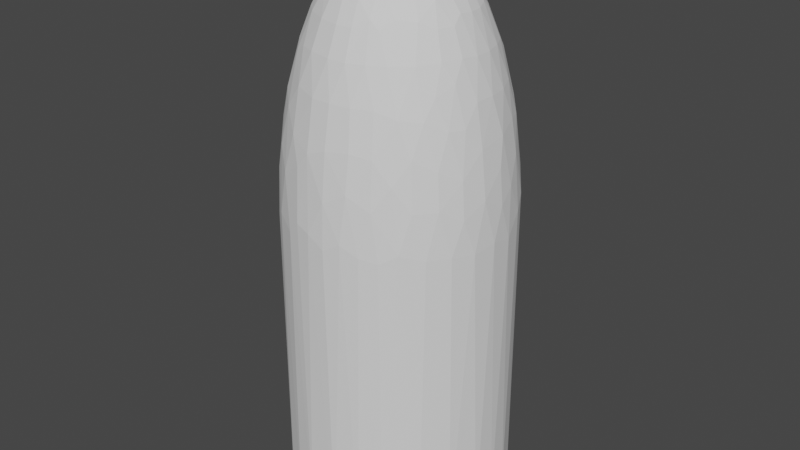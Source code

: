 # Source: rifle-bullet-head.blend  (saved by Blender 2.91.10; exported with 4.5.12 LTS)
import bpy
from mathutils import Matrix  # noqa: F401  (used for matrix-valued properties, if any)

bpy.ops.wm.read_factory_settings(use_empty=True)
scene = bpy.context.scene
scene.name = 'Scene'

# ---- collections
col_collection = bpy.data.collections.new('Collection'); scene.collection.children.link(col_collection)

# ---- world
world_world = bpy.data.worlds.new('World'); scene.world = world_world
world_world.use_nodes = True; world_world.node_tree.nodes.clear()
_N = world_world.node_tree.nodes; _L = world_world.node_tree.links
n0 = _N.new('ShaderNodeOutputWorld'); n0.name = 'World Output'; n0.location = (300, 300)
n1 = _N.new('ShaderNodeBackground'); n1.name = 'Background'; n1.location = (10, 300)
n1.inputs[0].default_value = (0.05088, 0.05088, 0.05088, 1.0)
_L.new(n1.outputs[0], n0.inputs[0])
n0.is_active_output = True
world_world.color = (0.05088, 0.05088, 0.05088)
world_world.use_sun_shadow = False
world_world.sun_shadow_jitter_overblur = 0.0

# ---- meshes
me_rifle_bullet_head = bpy.data.meshes.new('Rifle-Bullet-Head')
me_rifle_bullet_head.from_pydata([(3.654, 1.627, -1.424), (3.804, 1.236, -1.424), (3.79, 1.232, -2.381), (3.331, 2.204, -1.424), (3.464, 2.0, -1.424), (3.451, 1.993, -2.381), (2.979, 2.669, -1.424), (3.236, 2.351, -1.424), (3.224, 2.343, -2.381), (2.676, 2.973, -1.424), (2.972, 2.677, -1.424), (2.962, 2.667, -2.381), (2.082, 3.411, -1.424), (2.351, 3.236, -1.424), (2.342, 3.224, -2.381), (1.627, 3.654, -1.424), (2.0, 3.464, -1.424), (1.993, 3.451, -2.381), (1.01, 3.865, -1.424), (1.236, 3.804, -1.424), (1.231, 3.79, -2.381), (0.4372, 3.975, -1.424), (0.8316, 3.913, -1.424), (0.8285, 3.898, -2.381), (-8.579e-05, 4.0, -1.424), (0.418, 3.978, -1.424), (0.4165, 3.964, -2.381), (-0.1244, 0.2153, -11.41), (-0.01312, 0.0293, -11.42), (-0.0161, 0.02778, -11.42), (-8.579e-05, 3.625e-05, -11.42), (0.2152, -0.1242, -11.41), (0.02583, -0.01879, -11.42), (0.02766, -0.01599, -11.42), (0.4396, -0.1957, -11.36), (0.227, -0.1011, -11.41), (0.02918, -0.01299, -11.42), (-0.283, 0.3894, -11.36), (-0.1462, 0.2011, -11.41), (-0.01892, 0.02595, -11.42), (0.6813, -0.2214, -11.28), (0.4576, -0.1487, -11.36), (0.2363, -0.07678, -11.41), (0.03038, -0.009867, -11.42), (-0.4795, 0.5325, -11.28), (-0.3221, 0.3577, -11.36), (-0.1664, 0.1848, -11.41), (-0.02152, 0.02385, -11.42), (0.9333, -0.1984, -11.16), (0.7007, -0.1489, -11.28), (0.4707, -0.1, -11.36), (0.2431, -0.05165, -11.41), (0.03125, -0.006624, -11.42), (-0.7092, 0.6385, -11.16), (-0.5325, 0.4795, -11.28), (-0.3577, 0.3221, -11.36), (-0.1848, 0.1664, -11.41), (-0.02389, 0.02147, -11.42), (1.187, -0.1248, -11.01), (0.9489, -0.0997, -11.16), (0.7125, -0.07485, -11.28), (0.4785, -0.05027, -11.36), (0.2471, -0.02595, -11.41), (0.03178, -0.003313, -11.42), (-0.9661, 0.7019, -11.01), (-0.772, 0.5609, -11.16), (-0.5797, 0.4212, -11.28), (-0.3894, 0.2829, -11.36), (-0.2012, 0.1461, -11.41), (-0.026, 0.01887, -11.42), (1.433, 3.625e-05, -10.82), (1.194, 3.625e-05, -11.01), (0.9541, 3.625e-05, -11.16), (0.7164, 3.625e-05, -11.28), (0.4812, 3.625e-05, -11.36), (0.2485, 3.625e-05, -11.41), (0.03195, 3.625e-05, -11.42), (-1.241, 0.7166, -10.82), (-1.034, 0.597, -11.01), (-0.8264, 0.4771, -11.16), (-0.6206, 0.3583, -11.28), (-0.4169, 0.2407, -11.36), (-0.2154, 0.1243, -11.41), (-0.02783, 0.01606, -11.42), (1.473, 0.1548, -10.77), (1.425, 0.1498, -10.82), (1.187, 0.1248, -11.01), (0.9489, 0.09978, -11.16), (0.7125, 0.07493, -11.28), (0.4785, 0.05034, -11.36), (0.2471, 0.02602, -11.41), (0.03178, 0.003386, -11.42), (-1.353, 0.6023, -10.77), (-1.309, 0.583, -10.82), (-1.091, 0.4857, -11.01), (-0.8718, 0.3881, -11.16), (-0.6546, 0.2914, -11.28), (-0.4397, 0.1958, -11.36), (-0.2272, 0.1011, -11.41), (-0.02935, 0.01307, -11.42), (1.684, 0.3581, -10.53), (1.448, 0.3079, -10.77), (1.402, 0.298, -10.82), (1.168, 0.2483, -11.01), (0.9333, 0.1984, -11.16), (0.7007, 0.149, -11.28), (0.4707, 0.1001, -11.36), (0.2431, 0.05172, -11.41), (0.03125, 0.006697, -11.42), (-1.638, 0.5322, -10.53), (-1.408, 0.4576, -10.77), (-1.363, 0.4429, -10.82), (-1.136, 0.369, -11.01), (-0.9076, 0.2949, -11.16), (-0.6815, 0.2214, -11.28), (-0.4578, 0.1488, -11.36), (-0.2365, 0.07685, -11.41), (-0.03056, 0.009939, -11.42), (1.866, 0.6063, -10.24), (1.638, 0.5322, -10.53), (1.408, 0.4576, -10.77), (1.363, 0.4429, -10.82), (1.135, 0.369, -11.01), (0.9074, 0.2949, -11.16), (0.6813, 0.2214, -11.28), (0.4576, 0.1488, -11.36), (0.2363, 0.07685, -11.41), (0.03038, 0.009939, -11.42), (-1.919, 0.4079, -10.24), (-1.684, 0.3581, -10.53), (-1.448, 0.3079, -10.77), (-1.402, 0.298, -10.82), (-1.168, 0.2483, -11.01), (-0.9334, 0.1984, -11.16), (-0.7009, 0.149, -11.28), (-0.4708, 0.1001, -11.36), (-0.2432, 0.05172, -11.41), (-0.03142, 0.006697, -11.42), (2.008, 0.8941, -9.909), (1.792, 0.798, -10.24), (1.573, 0.7005, -10.53), (1.353, 0.6023, -10.77), (1.309, 0.583, -10.82), (1.091, 0.4857, -11.01), (0.8716, 0.3881, -11.16), (0.6544, 0.2914, -11.28), (0.4396, 0.1958, -11.36), (0.227, 0.1011, -11.41), (0.02918, 0.01307, -11.42), (-2.186, 0.2298, -9.909), (-1.951, 0.2051, -10.24), (-1.713, 0.18, -10.53), (-1.473, 0.1548, -10.77), (-1.425, 0.1498, -10.82), (-1.188, 0.1248, -11.01), (-0.9491, 0.09978, -11.16), (-0.7126, 0.07493, -11.28), (-0.4787, 0.05034, -11.36), (-0.2473, 0.02602, -11.41), (-0.03195, 0.003386, -11.42), (2.104, 1.215, -9.527), (1.904, 1.099, -9.909), (1.699, 0.9809, -10.24), (1.491, 0.8611, -10.53), (1.282, 0.7404, -10.77), (1.241, 0.7166, -10.82), (1.034, 0.597, -11.01), (0.8263, 0.4771, -11.16), (0.6204, 0.3583, -11.28), (0.4167, 0.2407, -11.36), (0.2152, 0.1243, -11.41), (0.02766, 0.01606, -11.42), (-2.429, 3.625e-05, -9.527), (-2.198, 3.625e-05, -9.909), (-1.962, 3.625e-05, -10.24), (-1.722, 3.625e-05, -10.53), (-1.481, 3.625e-05, -10.77), (-1.433, 3.625e-05, -10.82), (-1.194, 3.625e-05, -11.01), (-0.9543, 3.625e-05, -11.16), (-0.7166, 3.625e-05, -11.28), (-0.4813, 3.625e-05, -11.36), (-0.2487, 3.625e-05, -11.41), (-0.03212, 3.625e-05, -11.42), (2.145, 1.559, -9.096), (1.965, 1.428, -9.527), (1.778, 1.292, -9.909), (1.587, 1.153, -10.24), (1.393, 1.012, -10.53), (1.198, 0.8704, -10.77), (1.159, 0.8424, -10.82), (0.9659, 0.7019, -11.01), (0.7719, 0.5609, -11.16), (0.5796, 0.4212, -11.28), (0.3893, 0.2829, -11.36), (0.201, 0.1461, -11.41), (0.02583, 0.01887, -11.42), (-2.638, -0.2772, -9.096), (-2.416, -0.2539, -9.527), (-2.186, -0.2297, -9.909), (-1.951, -0.205, -10.24), (-1.713, -0.18, -10.53), (-1.473, -0.1547, -10.77), (-1.425, -0.1498, -10.82), (-1.188, -0.1248, -11.01), (-0.9491, -0.0997, -11.16), (-0.7126, -0.07485, -11.28), (-0.4787, -0.05027, -11.36), (-0.2473, -0.02595, -11.41), (-0.03195, -0.003313, -11.42), (2.067, 1.862, -8.811), (1.971, 1.775, -9.096), (1.805, 1.625, -9.527), (1.633, 1.471, -9.909), (1.458, 1.313, -10.24), (1.28, 1.152, -10.53), (1.1, 0.9908, -10.77), (1.065, 0.959, -10.82), (0.8872, 0.799, -11.01), (0.709, 0.6385, -11.16), (0.5324, 0.4795, -11.28), (0.3576, 0.3221, -11.36), (0.1846, 0.1664, -11.41), (0.02372, 0.02147, -11.42), (-2.721, -0.5784, -8.811), (-2.594, -0.5514, -9.096), (-2.376, -0.505, -9.527), (-2.15, -0.457, -9.909), (-1.919, -0.4078, -10.24), (-1.684, -0.358, -10.53), (-1.448, -0.3078, -10.77), (-1.402, -0.2979, -10.82), (-1.168, -0.2482, -11.01), (-0.9334, -0.1984, -11.16), (-0.7009, -0.1489, -11.28), (-0.4708, -0.1, -11.36), (-0.2432, -0.05165, -11.41), (-0.03142, -0.006624, -11.42), (2.0, 2.221, -8.297), (1.862, 2.068, -8.811), (1.774, 1.971, -9.096), (1.625, 1.805, -9.527), (1.471, 1.634, -9.909), (1.313, 1.458, -10.24), (1.152, 1.28, -10.53), (0.9907, 1.1, -10.77), (0.9589, 1.065, -10.82), (0.7989, 0.8874, -11.01), (0.6384, 0.7091, -11.16), (0.4793, 0.5325, -11.28), (0.3219, 0.3577, -11.36), (0.1662, 0.1848, -11.41), (0.02135, 0.02385, -11.42), (-2.843, -0.9236, -8.297), (-2.646, -0.8597, -8.811), (-2.522, -0.8195, -9.096), (-2.31, -0.7506, -9.527), (-2.091, -0.6792, -9.909), (-1.866, -0.6062, -10.24), (-1.638, -0.5321, -10.53), (-1.408, -0.4575, -10.77), (-1.363, -0.4428, -10.82), (-1.136, -0.3689, -11.01), (-0.9076, -0.2948, -11.16), (-0.6815, -0.2214, -11.28), (-0.4578, -0.1487, -11.36), (-0.2365, -0.07678, -11.41), (-0.03056, -0.009867, -11.42), (1.87, 2.574, -7.733), (1.757, 2.418, -8.297), (1.635, 2.251, -8.811), (1.559, 2.146, -9.096), (1.428, 1.965, -9.527), (1.292, 1.778, -9.909), (1.153, 1.587, -10.24), (1.012, 1.393, -10.53), (0.8703, 1.198, -10.77), (0.8423, 1.159, -10.82), (0.7017, 0.966, -11.01), (0.5608, 0.772, -11.16), (0.421, 0.5797, -11.28), (0.2828, 0.3894, -11.36), (0.146, 0.2011, -11.41), (0.01875, 0.02595, -11.42), (-2.907, -1.294, -7.733), (-2.731, -1.216, -8.297), (-2.542, -1.132, -8.811), (-2.423, -1.079, -9.096), (-2.219, -0.9879, -9.527), (-2.008, -0.894, -9.909), (-1.792, -0.7979, -10.24), (-1.573, -0.7004, -10.53), (-1.353, -0.6022, -10.77), (-1.309, -0.5829, -10.82), (-1.091, -0.4856, -11.01), (-0.8718, -0.3881, -11.16), (-0.6546, -0.2914, -11.28), (-0.4397, -0.1957, -11.36), (-0.2272, -0.1011, -11.41), (-0.02935, -0.01299, -11.42), (1.68, 2.91, -7.117), (1.591, 2.756, -7.733), (1.494, 2.588, -8.297), (1.391, 2.409, -8.811), (1.326, 2.297, -9.096), (1.214, 2.104, -9.527), (1.099, 1.904, -9.909), (0.9808, 1.699, -10.24), (0.8609, 1.491, -10.53), (0.7403, 1.282, -10.77), (0.7165, 1.241, -10.82), (0.5969, 1.034, -11.01), (0.477, 0.8264, -11.16), (0.3582, 0.6205, -11.28), (0.2405, 0.4168, -11.36), (0.1242, 0.2153, -11.41), (0.01593, 0.02778, -11.42), (-2.91, -1.68, -7.117), (-2.756, -1.591, -7.733), (-2.588, -1.494, -8.297), (-2.41, -1.391, -8.811), (-2.297, -1.326, -9.096), (-2.104, -1.214, -9.527), (-1.904, -1.099, -9.909), (-1.699, -0.9808, -10.24), (-1.491, -0.861, -10.53), (-1.282, -0.7403, -10.77), (-1.241, -0.7165, -10.82), (-1.034, -0.597, -11.01), (-0.8264, -0.4771, -11.16), (-0.6206, -0.3582, -11.28), (-0.4169, -0.2406, -11.36), (-0.2154, -0.1242, -11.41), (-0.02783, -0.01599, -11.42), (1.431, 3.215, -6.451), (1.366, 3.069, -7.117), (1.294, 2.907, -7.733), (1.216, 2.73, -8.297), (1.132, 2.542, -8.811), (1.079, 2.423, -9.096), (0.9879, 2.219, -9.527), (0.894, 2.008, -9.909), (0.7978, 1.792, -10.24), (0.7003, 1.573, -10.53), (0.6022, 1.353, -10.77), (0.5828, 1.309, -10.82), (0.4856, 1.091, -11.01), (0.388, 0.8717, -11.16), (0.2913, 0.6546, -11.28), (0.1957, 0.4397, -11.36), (0.101, 0.2271, -11.41), (0.01294, 0.0293, -11.42), (-2.847, -2.069, -6.451), (-2.718, -1.975, -7.117), (-2.574, -1.87, -7.733), (-2.418, -1.757, -8.297), (-2.251, -1.635, -8.811), (-2.146, -1.559, -9.096), (-1.965, -1.428, -9.527), (-1.778, -1.292, -9.909), (-1.587, -1.153, -10.24), (-1.393, -1.012, -10.53), (-1.198, -0.8703, -10.77), (-1.16, -0.8424, -10.82), (-0.9661, -0.7018, -11.01), (-0.772, -0.5608, -11.16), (-0.5797, -0.4211, -11.28), (-0.3894, -0.2828, -11.36), (-0.2012, -0.1461, -11.41), (-0.026, -0.01879, -11.42), (1.131, 3.481, -5.734), (1.088, 3.347, -6.451), (1.038, 3.195, -7.117), (0.9832, 3.026, -7.733), (0.9235, 2.843, -8.297), (0.8597, 2.646, -8.811), (0.8194, 2.522, -9.096), (0.7505, 2.31, -9.527), (0.6792, 2.091, -9.909), (0.6061, 1.866, -10.24), (0.5321, 1.638, -10.53), (0.4575, 1.408, -10.77), (0.4428, 1.363, -10.82), (0.3689, 1.136, -11.01), (0.2948, 0.9075, -11.16), (0.2213, 0.6814, -11.28), (0.1486, 0.4577, -11.36), (0.07673, 0.2364, -11.41), (0.009814, 0.03051, -11.42), (-2.72, -2.449, -5.734), (-2.616, -2.355, -6.451), (-2.497, -2.248, -7.117), (-2.365, -2.129, -7.733), (-2.221, -2.0, -8.297), (-2.068, -1.862, -8.811), (-1.971, -1.775, -9.096), (-1.805, -1.625, -9.527), (-1.634, -1.471, -9.909), (-1.458, -1.313, -10.24), (-1.28, -1.152, -10.53), (-1.1, -0.9908, -10.77), (-1.065, -0.9589, -10.82), (-0.8874, -0.7989, -11.01), (-0.7092, -0.6384, -11.16), (-0.5325, -0.4794, -11.28), (-0.3577, -0.322, -11.36), (-0.1848, -0.1663, -11.41), (-0.02389, -0.0214, -11.42), (0.7854, 3.696, -4.968), (0.7608, 3.58, -5.734), (0.7317, 3.443, -6.451), (0.6984, 3.286, -7.117), (0.6615, 3.113, -7.733), (0.6213, 2.924, -8.297), (0.5784, 2.721, -8.811), (0.5513, 2.594, -9.096), (0.5049, 2.376, -9.527), (0.4569, 2.15, -9.909), (0.4078, 1.919, -10.24), (0.3579, 1.684, -10.53), (0.3078, 1.448, -10.77), (0.2979, 1.402, -10.82), (0.2482, 1.168, -11.01), (0.1983, 0.9334, -11.16), (0.1489, 0.7008, -11.28), (0.09997, 0.4708, -11.36), (0.05159, 0.2432, -11.41), (0.006575, 0.03137, -11.42), (-2.528, -2.808, -4.968), (-2.449, -2.72, -5.734), (-2.355, -2.616, -6.451), (-2.248, -2.497, -7.117), (-2.129, -2.365, -7.733), (-2.0, -2.221, -8.297), (-1.862, -2.068, -8.811), (-1.775, -1.971, -9.096), (-1.625, -1.805, -9.527), (-1.471, -1.633, -9.909), (-1.313, -1.458, -10.24), (-1.152, -1.28, -10.53), (-0.9909, -1.1, -10.77), (-0.9591, -1.065, -10.82), (-0.799, -0.8873, -11.01), (-0.6386, -0.7091, -11.16), (-0.4795, -0.5324, -11.28), (-0.3221, -0.3576, -11.36), (-0.1664, -0.1847, -11.41), (-0.02152, -0.02378, -11.42), (0.4047, 3.852, -4.153), (0.3948, 3.757, -4.968), (0.3825, 3.64, -5.734), (0.3678, 3.5, -6.451), (0.3511, 3.341, -7.117), (0.3325, 3.165, -7.733), (0.3123, 2.973, -8.297), (0.2907, 2.767, -8.811), (0.2771, 2.638, -9.096), (0.2538, 2.416, -9.527), (0.2297, 2.186, -9.909), (0.205, 1.951, -10.24), (0.1799, 1.713, -10.53), (0.1547, 1.473, -10.77), (0.1497, 1.425, -10.82), (0.1247, 1.188, -11.01), (0.09965, 0.949, -11.16), (0.07481, 0.7126, -11.28), (0.05022, 0.4787, -11.36), (0.0259, 0.2472, -11.41), (0.003263, 0.0319, -11.42), (-2.276, -3.133, -4.153), (-2.221, -3.056, -4.968), (-2.151, -2.961, -5.734), (-2.069, -2.847, -6.451), (-1.975, -2.718, -7.117), (-1.87, -2.574, -7.733), (-1.757, -2.418, -8.297), (-1.635, -2.251, -8.811), (-1.559, -2.146, -9.096), (-1.428, -1.965, -9.527), (-1.292, -1.778, -9.909), (-1.153, -1.587, -10.24), (-1.012, -1.393, -10.53), (-0.8704, -1.198, -10.77), (-0.8425, -1.159, -10.82), (-0.7019, -0.9659, -11.01), (-0.5609, -0.7719, -11.16), (-0.4212, -0.5796, -11.28), (-0.283, -0.3893, -11.36), (-0.1462, -0.2011, -11.41), (-0.01892, -0.02588, -11.42), (-8.579e-05, 3.943, -3.29), (-8.579e-05, 3.873, -4.153), (-8.579e-05, 3.778, -4.968), (-8.579e-05, 3.66, -5.734), (-8.579e-05, 3.52, -6.451), (-8.579e-05, 3.36, -7.117), (-8.579e-05, 3.182, -7.733), (-8.579e-05, 2.989, -8.297), (-8.579e-05, 2.782, -8.811), (-8.579e-05, 2.652, -9.096), (-8.579e-05, 2.429, -9.527), (-8.579e-05, 2.198, -9.909), (-8.579e-05, 1.962, -10.24), (-8.579e-05, 1.722, -10.53), (-8.579e-05, 1.481, -10.77), (-8.579e-05, 1.433, -10.82), (-8.579e-05, 1.194, -11.01), (-8.579e-05, 0.9542, -11.16), (-8.579e-05, 0.7165, -11.28), (-8.579e-05, 0.4813, -11.36), (-8.579e-05, 0.2486, -11.41), (-8.579e-05, 0.03207, -11.42), (3.873, 3.625e-05, -4.153), (3.852, -0.4048, -4.153), (3.757, -0.3949, -4.968), (-1.971, -3.414, -3.29), (-1.937, -3.354, -4.153), (-1.889, -3.272, -4.968), (-1.83, -3.169, -5.734), (-1.76, -3.048, -6.451), (-1.68, -2.91, -7.117), (-1.591, -2.756, -7.733), (-1.495, -2.588, -8.297), (-1.391, -2.409, -8.811), (-1.326, -2.297, -9.096), (-1.215, -2.104, -9.527), (-1.099, -1.904, -9.909), (-0.981, -1.699, -10.24), (-0.8611, -1.491, -10.53), (-0.7405, -1.282, -10.77), (-0.7167, -1.241, -10.82), (-0.5971, -1.034, -11.01), (-0.4772, -0.8263, -11.16), (-0.3583, -0.6204, -11.28), (-0.2407, -0.4167, -11.36), (-0.1244, -0.2152, -11.41), (-0.0161, -0.02771, -11.42), (-2.592, -2.878, -4.153), (-2.878, -2.591, -4.153), (-2.808, -2.528, -4.968), (3.921, -0.4121, -3.29), (3.942, 3.625e-05, -3.29), (3.921, 0.4121, -3.29), (-1.621, -3.641, -2.381), (-1.604, -3.602, -3.29), (-1.575, -3.538, -4.153), (-1.537, -3.451, -4.968), (-1.489, -3.343, -5.734), (-1.432, -3.215, -6.451), (-1.367, -3.069, -7.117), (-1.294, -2.907, -7.733), (-1.216, -2.73, -8.297), (-1.132, -2.542, -8.811), (-1.079, -2.423, -9.096), (-0.9881, -2.219, -9.527), (-0.8941, -2.008, -9.909), (-0.798, -1.792, -10.24), (-0.7005, -1.573, -10.53), (-0.6024, -1.353, -10.77), (-0.583, -1.309, -10.82), (-0.4857, -1.091, -11.01), (-0.3882, -0.8717, -11.16), (-0.2915, -0.6545, -11.28), (-0.1958, -0.4396, -11.36), (-0.1012, -0.227, -11.41), (-0.01312, -0.02923, -11.42), (-2.93, -2.638, -3.29), (-2.638, -2.93, -3.29), (-2.317, -3.19, -3.29), (-0.4167, 3.964, -2.381), (-0.4122, 3.921, -3.29), (-0.4049, 3.852, -4.153), (-0.395, 3.757, -4.968), (-0.3826, 3.64, -5.734), (-0.368, 3.5, -6.451), (-0.3513, 3.341, -7.117), (-0.3327, 3.165, -7.733), (-0.3125, 2.973, -8.297), (-0.2909, 2.767, -8.811), (-0.2773, 2.638, -9.096), (-0.254, 2.416, -9.527), (-0.2298, 2.186, -9.909), (-0.2051, 1.951, -10.24), (-0.1801, 1.713, -10.53), (-0.1549, 1.473, -10.77), (-0.1499, 1.425, -10.82), (-0.1249, 1.188, -11.01), (-0.09983, 0.949, -11.16), (-0.07498, 0.7126, -11.28), (-0.05039, 0.4787, -11.36), (-0.02607, 0.2472, -11.41), (-0.003435, 0.0319, -11.42), (3.963, -0.4165, -2.381), (3.985, 3.625e-05, -2.381), (3.963, 0.4166, -2.381), (3.898, 0.8286, -2.381), (2.842, -0.9236, -8.297), (3.112, -0.6616, -7.733), (3.026, -0.9833, -7.733), (3.286, -0.6985, -7.117), (3.195, -1.038, -7.117), (3.443, -0.7317, -6.451), (3.347, -1.088, -6.451), (3.58, -0.7609, -5.734), (3.48, -1.131, -5.734), (3.695, -0.7855, -4.968), (3.593, -1.167, -4.968), (3.788, -0.8052, -4.153), (3.683, -1.197, -4.153), (3.856, -0.8197, -3.29), (3.749, -1.218, -3.29), (3.898, -0.8286, -2.381), (3.79, -1.232, -2.381), (2.542, -1.132, -8.811), (2.73, -1.216, -8.297), (2.907, -1.294, -7.733), (3.069, -1.366, -7.117), (3.215, -1.432, -6.451), (3.343, -1.488, -5.734), (3.451, -1.537, -4.968), (3.538, -1.575, -4.153), (3.602, -1.604, -3.29), (3.641, -1.621, -2.381), (1.965, -1.428, -9.527), (2.297, -1.326, -9.096), (2.145, -1.559, -9.096), (2.409, -1.391, -8.811), (2.251, -1.635, -8.811), (2.588, -1.494, -8.297), (2.418, -1.757, -8.297), (2.756, -1.591, -7.733), (2.574, -1.87, -7.733), (2.91, -1.68, -7.117), (2.718, -1.975, -7.117), (3.048, -1.76, -6.451), (2.847, -2.069, -6.451), (3.169, -1.83, -5.734), (2.961, -2.151, -5.734), (3.272, -1.889, -4.968), (3.056, -2.221, -4.968), (3.354, -1.936, -4.153), (3.133, -2.276, -4.153), (3.414, -1.971, -3.29), (3.189, -2.317, -3.29), (3.451, -1.993, -2.381), (3.224, -2.343, -2.381), (1.012, -1.393, -10.53), (1.313, -1.458, -10.24), (1.153, -1.587, -10.24), (1.471, -1.633, -9.909), (1.292, -1.778, -9.909), (1.625, -1.805, -9.527), (1.428, -1.965, -9.527), (1.774, -1.971, -9.096), (1.559, -2.146, -9.096), (1.862, -2.068, -8.811), (1.635, -2.251, -8.811), (2.0, -2.221, -8.297), (1.757, -2.418, -8.297), (2.129, -2.365, -7.733), (1.87, -2.574, -7.733), (2.248, -2.497, -7.117), (1.975, -2.718, -7.117), (2.355, -2.616, -6.451), (2.069, -2.847, -6.451), (2.449, -2.72, -5.734), (2.151, -2.961, -5.734), (2.528, -2.808, -4.968), (2.221, -3.056, -4.968), (2.591, -2.878, -4.153), (2.276, -3.133, -4.153), (2.638, -2.93, -3.29), (2.317, -3.19, -3.29), (2.667, -2.962, -2.381), (2.342, -3.224, -2.381), (0.3689, -1.136, -11.01), (0.5828, -1.309, -10.82), (0.4428, -1.363, -10.82), (0.6022, -1.353, -10.77), (0.4575, -1.408, -10.77), (0.7003, -1.573, -10.53), (0.5321, -1.638, -10.53), (0.7978, -1.792, -10.24), (0.6061, -1.866, -10.24), (0.894, -2.008, -9.909), (0.6792, -2.09, -9.909), (0.9879, -2.219, -9.527), (0.7505, -2.31, -9.527), (1.079, -2.423, -9.096), (0.8194, -2.522, -9.096), (1.132, -2.542, -8.811), (0.8597, -2.646, -8.811), (1.216, -2.73, -8.297), (0.9235, -2.843, -8.297), (1.294, -2.907, -7.733), (0.9832, -3.026, -7.733), (1.366, -3.069, -7.117), (1.038, -3.195, -7.117), (1.431, -3.215, -6.451), (1.088, -3.347, -6.451), (1.488, -3.343, -5.734), (1.131, -3.481, -5.734), (1.537, -3.451, -4.968), (1.167, -3.593, -4.968), (1.575, -3.538, -4.153), (1.197, -3.683, -4.153), (1.603, -3.602, -3.29), (1.218, -3.749, -3.29), (1.621, -3.641, -2.381), (1.231, -3.79, -2.381), (0.07481, -0.7125, -11.28), (0.1983, -0.9333, -11.16), (0.09965, -0.9489, -11.16), (0.2482, -1.168, -11.01), (0.1247, -1.187, -11.01), (0.2979, -1.402, -10.82), (0.1497, -1.425, -10.82), (0.3078, -1.448, -10.77), (0.1547, -1.473, -10.77), (0.3579, -1.684, -10.53), (0.1799, -1.713, -10.53), (0.4078, -1.919, -10.24), (0.205, -1.951, -10.24), (0.4569, -2.15, -9.909), (0.2297, -2.186, -9.909), (0.5049, -2.376, -9.527), (0.2538, -2.416, -9.527), (0.5513, -2.594, -9.096), (0.2771, -2.637, -9.096), (0.5784, -2.721, -8.811), (0.2907, -2.767, -8.811), (0.6213, -2.923, -8.297), (0.3123, -2.972, -8.297), (0.6615, -3.113, -7.733), (0.3325, -3.165, -7.733), (0.6984, -3.286, -7.117), (0.3511, -3.341, -7.117), (0.7317, -3.443, -6.451), (0.3678, -3.5, -6.451), (0.7608, -3.58, -5.734), (0.3825, -3.64, -5.734), (0.7854, -3.695, -4.968), (0.3948, -3.757, -4.968), (0.8051, -3.788, -4.153), (0.4047, -3.852, -4.153), (0.8196, -3.856, -3.29), (0.412, -3.921, -3.29), (0.8285, -3.898, -2.381), (0.4165, -3.963, -2.381), (-8.579e-05, -0.4812, -11.36), (-8.579e-05, -0.7164, -11.28), (-8.579e-05, -0.9542, -11.16), (-8.579e-05, -1.194, -11.01), (-8.579e-05, -1.433, -10.82), (-8.579e-05, -1.481, -10.77), (-8.579e-05, -1.722, -10.53), (-8.579e-05, -1.962, -10.24), (-8.579e-05, -2.198, -9.909), (-8.579e-05, -2.429, -9.527), (-8.579e-05, -2.652, -9.096), (-8.579e-05, -2.782, -8.811), (-8.579e-05, -2.989, -8.297), (-8.579e-05, -3.182, -7.733), (-8.579e-05, -3.36, -7.117), (-8.579e-05, -3.52, -6.451), (-8.579e-05, -3.66, -5.734), (-8.579e-05, -3.778, -4.968), (-8.579e-05, -3.873, -4.153), (-8.579e-05, -3.942, -3.29), (-8.579e-05, -3.985, -2.381), (-0.006747, -0.0313, -11.42), (-0.02607, -0.2472, -11.41), (-0.05177, -0.2431, -11.41), (-0.05039, -0.4786, -11.36), (-0.1001, -0.4707, -11.36), (-0.07498, -0.7125, -11.28), (-0.149, -0.7008, -11.28), (-0.09983, -0.9489, -11.16), (-0.1985, -0.9333, -11.16), (-0.1249, -1.187, -11.01), (-0.2483, -1.168, -11.01), (-0.1499, -1.425, -10.82), (-0.2981, -1.402, -10.82), (-0.1549, -1.473, -10.77), (-0.3079, -1.448, -10.77), (-0.1801, -1.713, -10.53), (-0.3581, -1.684, -10.53), (-0.2051, -1.951, -10.24), (-0.408, -1.919, -10.24), (-0.2298, -2.186, -9.909), (-0.4571, -2.15, -9.909), (-0.254, -2.416, -9.527), (-0.5051, -2.376, -9.527), (-0.2773, -2.637, -9.096), (-0.5515, -2.594, -9.096), (-0.2909, -2.767, -8.811), (-0.5785, -2.721, -8.811), (-0.3125, -2.972, -8.297), (-0.6215, -2.923, -8.297), (-0.3327, -3.165, -7.733), (-0.6617, -3.113, -7.733), (-0.3513, -3.341, -7.117), (-0.6986, -3.286, -7.117), (-0.368, -3.5, -6.451), (-0.7318, -3.443, -6.451), (-0.3826, -3.64, -5.734), (-0.761, -3.58, -5.734), (-0.395, -3.757, -4.968), (-0.7856, -3.695, -4.968), (-0.4049, -3.852, -4.153), (-0.8053, -3.788, -4.153), (-0.4122, -3.921, -3.29), (-0.8198, -3.856, -3.29), (-0.4167, -3.963, -2.381), (-0.8287, -3.898, -2.381), (-0.009986, -0.03044, -11.42), (-0.0769, -0.2364, -11.41), (-0.1488, -0.4577, -11.36), (-0.2215, -0.6814, -11.28), (-0.2949, -0.9075, -11.16), (-0.3691, -1.136, -11.01), (-0.443, -1.363, -10.82), (-0.4577, -1.408, -10.77), (-0.5322, -1.638, -10.53), (-0.6063, -1.866, -10.24), (-0.6793, -2.09, -9.909), (-0.7507, -2.31, -9.527), (-0.8196, -2.522, -9.096), (-0.8598, -2.646, -8.811), (-0.9237, -2.843, -8.297), (-0.9834, -3.026, -7.733), (-1.038, -3.195, -7.117), (-1.088, -3.347, -6.451), (-1.131, -3.481, -5.734), (-1.168, -3.593, -4.968), (-1.197, -3.683, -4.153), (-1.218, -3.749, -3.29), (-1.232, -3.79, -2.381), (-2.962, -2.667, -2.381), (-2.667, -2.962, -2.381), (-2.343, -3.224, -2.381), (-1.993, -3.451, -2.381), (-3.069, -1.366, -7.117), (-3.048, -1.76, -6.451), (-3.215, -1.432, -6.451), (-3.169, -1.83, -5.734), (-3.343, -1.488, -5.734), (-3.272, -1.889, -4.968), (-3.451, -1.537, -4.968), (-3.354, -1.936, -4.153), (-3.538, -1.575, -4.153), (-3.414, -1.971, -3.29), (-3.602, -1.604, -3.29), (-3.452, -1.993, -2.381), (-3.641, -1.621, -2.381), (-2.924, -0.6214, -8.297), (-3.026, -0.9833, -7.733), (-3.113, -0.6616, -7.733), (-3.195, -1.038, -7.117), (-3.286, -0.6985, -7.117), (-3.347, -1.088, -6.451), (-3.443, -0.7317, -6.451), (-3.481, -1.131, -5.734), (-3.58, -0.7609, -5.734), (-3.593, -1.167, -4.968), (-3.696, -0.7855, -4.968), (-3.683, -1.197, -4.153), (-3.788, -0.8052, -4.153), (-3.75, -1.218, -3.29), (-3.856, -0.8197, -3.29), (-3.79, -1.232, -2.381), (-3.898, -0.8286, -2.381), (-2.767, -0.2908, -8.811), (-2.973, -0.3124, -8.297), (-3.165, -0.3326, -7.733), (-3.341, -0.3512, -7.117), (-3.5, -0.3679, -6.451), (-3.64, -0.3825, -5.734), (-3.757, -0.3949, -4.968), (-3.852, -0.4048, -4.153), (-3.921, -0.4121, -3.29), (-3.964, -0.4165, -2.381), (-2.416, 0.2539, -9.527), (-2.652, 3.625e-05, -9.096), (-2.638, 0.2773, -9.096), (-2.782, 3.625e-05, -8.811), (-2.767, 0.2909, -8.811), (-2.989, 3.625e-05, -8.297), (-2.973, 0.3125, -8.297), (-3.182, 3.625e-05, -7.733), (-3.165, 0.3327, -7.733), (-3.36, 3.625e-05, -7.117), (-3.341, 0.3512, -7.117), (-3.52, 3.625e-05, -6.451), (-3.5, 0.3679, -6.451), (-3.66, 3.625e-05, -5.734), (-3.64, 0.3826, -5.734), (-3.778, 3.625e-05, -4.968), (-3.757, 0.3949, -4.968), (-3.873, 3.625e-05, -4.153), (-3.852, 0.4049, -4.153), (-3.943, 3.625e-05, -3.29), (-3.921, 0.4121, -3.29), (-3.985, 3.625e-05, -2.381), (-3.964, 0.4166, -2.381), (-2.15, 0.457, -9.909), (-2.376, 0.5051, -9.527), (-2.594, 0.5514, -9.096), (-2.721, 0.5785, -8.811), (-2.924, 0.6215, -8.297), (-3.113, 0.6616, -7.733), (-3.286, 0.6986, -7.117), (-3.443, 0.7318, -6.451), (-3.58, 0.7609, -5.734), (-3.696, 0.7855, -4.968), (-3.788, 0.8053, -4.153), (-3.856, 0.8197, -3.29), (-3.898, 0.8286, -2.381), (-1.573, 0.7005, -10.53), (-1.866, 0.6063, -10.24), (-1.792, 0.798, -10.24), (-2.091, 0.6793, -9.909), (-2.008, 0.8941, -9.909), (-2.31, 0.7507, -9.527), (-2.219, 0.988, -9.527), (-2.522, 0.8196, -9.096), (-2.423, 1.079, -9.096), (-2.646, 0.8598, -8.811), (-2.542, 1.132, -8.811), (-2.843, 0.9236, -8.297), (-2.731, 1.216, -8.297), (-3.026, 0.9834, -7.733), (-2.907, 1.294, -7.733), (-3.195, 1.038, -7.117), (-3.069, 1.367, -7.117), (-3.347, 1.088, -6.451), (-3.215, 1.432, -6.451), (-3.481, 1.131, -5.734), (-3.343, 1.489, -5.734), (-3.593, 1.168, -4.968), (-3.451, 1.537, -4.968), (-3.683, 1.197, -4.153), (-3.538, 1.575, -4.153), (-3.75, 1.218, -3.29), (-3.602, 1.604, -3.29), (-3.79, 1.232, -2.381), (-3.641, 1.621, -2.381), (-0.8874, 0.799, -11.01), (-1.16, 0.8424, -10.82), (-1.065, 0.959, -10.82), (-1.198, 0.8704, -10.77), (-1.1, 0.9908, -10.77), (-1.393, 1.012, -10.53), (-1.28, 1.152, -10.53), (-1.587, 1.153, -10.24), (-1.458, 1.313, -10.24), (-1.778, 1.292, -9.909), (-1.634, 1.471, -9.909), (-1.965, 1.428, -9.527), (-1.805, 1.625, -9.527), (-2.146, 1.559, -9.096), (-1.971, 1.775, -9.096), (-2.251, 1.635, -8.811), (-2.068, 1.862, -8.811), (-2.418, 1.757, -8.297), (-2.221, 2.0, -8.297), (-2.574, 1.87, -7.733), (-2.365, 2.129, -7.733), (-2.718, 1.975, -7.117), (-2.497, 2.248, -7.117), (-2.847, 2.069, -6.451), (-2.616, 2.355, -6.451), (-2.961, 2.151, -5.734), (-2.72, 2.449, -5.734), (-3.057, 2.221, -4.968), (-2.808, 2.528, -4.968), (-3.133, 2.276, -4.153), (-2.878, 2.591, -4.153), (-3.19, 2.317, -3.29), (-2.93, 2.638, -3.29), (-3.224, 2.343, -2.381), (-2.962, 2.667, -2.381), (-0.2407, 0.4168, -11.36), (-0.4212, 0.5797, -11.28), (-0.3583, 0.6205, -11.28), (-0.5609, 0.772, -11.16), (-0.4772, 0.8264, -11.16), (-0.7019, 0.966, -11.01), (-0.5971, 1.034, -11.01), (-0.8425, 1.159, -10.82), (-0.7167, 1.241, -10.82), (-0.8704, 1.198, -10.77), (-0.7405, 1.282, -10.77), (-1.012, 1.393, -10.53), (-0.8611, 1.491, -10.53), (-1.153, 1.587, -10.24), (-0.981, 1.699, -10.24), (-1.292, 1.778, -9.909), (-1.099, 1.904, -9.909), (-1.428, 1.965, -9.527), (-1.215, 2.104, -9.527), (-1.559, 2.146, -9.096), (-1.326, 2.297, -9.096), (-1.635, 2.251, -8.811), (-1.391, 2.409, -8.811), (-1.757, 2.418, -8.297), (-1.495, 2.588, -8.297), (-1.87, 2.574, -7.733), (-1.591, 2.756, -7.733), (-1.975, 2.718, -7.117), (-1.68, 2.91, -7.117), (-2.069, 2.847, -6.451), (-1.76, 3.048, -6.451), (-2.151, 2.961, -5.734), (-1.83, 3.169, -5.734), (-2.221, 3.057, -4.968), (-1.889, 3.272, -4.968), (-2.276, 3.133, -4.153), (-1.937, 3.354, -4.153), (-2.317, 3.19, -3.29), (-1.971, 3.414, -3.29), (-2.343, 3.224, -2.381), (-1.993, 3.451, -2.381), (-0.009986, 0.03051, -11.42), (-0.1012, 0.2271, -11.41), (-0.0769, 0.2364, -11.41), (-0.1958, 0.4397, -11.36), (-0.1488, 0.4577, -11.36), (-0.2915, 0.6546, -11.28), (-0.2215, 0.6814, -11.28), (-0.3882, 0.8717, -11.16), (-0.2949, 0.9075, -11.16), (-0.4857, 1.091, -11.01), (-0.3691, 1.136, -11.01), (-0.583, 1.309, -10.82), (-0.443, 1.363, -10.82), (-0.6024, 1.353, -10.77), (-0.4577, 1.408, -10.77), (-0.7005, 1.573, -10.53), (-0.5322, 1.638, -10.53), (-0.798, 1.792, -10.24), (-0.6063, 1.866, -10.24), (-0.8941, 2.008, -9.909), (-0.6793, 2.091, -9.909), (-0.9881, 2.219, -9.527), (-0.7507, 2.31, -9.527), (-1.079, 2.423, -9.096), (-0.8196, 2.522, -9.096), (-1.132, 2.542, -8.811), (-0.8598, 2.646, -8.811), (-1.216, 2.73, -8.297), (-0.9237, 2.843, -8.297), (-1.294, 2.907, -7.733), (-0.9834, 3.026, -7.733), (-1.367, 3.069, -7.117), (-1.038, 3.195, -7.117), (-1.432, 3.215, -6.451), (-1.088, 3.347, -6.451), (-1.489, 3.343, -5.734), (-1.131, 3.481, -5.734), (-1.537, 3.451, -4.968), (-1.168, 3.593, -4.968), (-1.575, 3.538, -4.153), (-1.197, 3.683, -4.153), (-1.604, 3.602, -3.29), (-1.218, 3.75, -3.29), (-1.621, 3.641, -2.381), (-1.232, 3.79, -2.381), (-0.006747, 0.03137, -11.42), (-0.05177, 0.2432, -11.41), (-0.1001, 0.4708, -11.36), (-0.149, 0.7008, -11.28), (-0.1985, 0.9334, -11.16), (-0.2483, 1.168, -11.01), (-0.2981, 1.402, -10.82), (-0.3079, 1.448, -10.77), (-0.3581, 1.684, -10.53), (-0.408, 1.919, -10.24), (-0.4571, 2.15, -9.909), (-0.5051, 2.376, -9.527), (-0.5515, 2.594, -9.096), (-0.5785, 2.721, -8.811), (-0.6215, 2.924, -8.297), (-0.6617, 3.113, -7.733), (-0.6986, 3.286, -7.117), (-0.7318, 3.443, -6.451), (-0.761, 3.58, -5.734), (-0.7856, 3.696, -4.968), (-0.8053, 3.788, -4.153), (-0.8198, 3.856, -3.29), (-0.8287, 3.898, -2.381), (-0.1459, 3.992, -1.424), (-8.579e-05, 3.985, -2.381), (0.412, 3.921, -3.29), (0.8196, 3.856, -3.29), (0.8051, 3.788, -4.153), (1.197, 3.683, -4.153), (1.167, 3.593, -4.968), (1.537, 3.451, -4.968), (1.488, 3.343, -5.734), (1.83, 3.169, -5.734), (1.76, 3.048, -6.451), (2.069, 2.847, -6.451), (1.975, 2.718, -7.117), (2.248, 2.497, -7.117), (2.129, 2.365, -7.733), (2.365, 2.129, -7.733), (2.221, 2.0, -8.297), (2.418, 1.757, -8.297), (2.251, 1.635, -8.811), (2.409, 1.391, -8.811), (2.297, 1.326, -9.096), (2.423, 1.079, -9.096), (2.219, 0.988, -9.527), (2.31, 0.7507, -9.527), (2.09, 0.6793, -9.909), (2.15, 0.457, -9.909), (1.919, 0.4079, -10.24), (1.951, 0.2051, -10.24), (1.713, 0.18, -10.53), (1.722, 3.625e-05, -10.53), (1.481, 3.625e-05, -10.77), (1.473, -0.1547, -10.77), (1.425, -0.1498, -10.82), (1.402, -0.2979, -10.82), (1.168, -0.2482, -11.01), (1.135, -0.3689, -11.01), (0.9074, -0.2948, -11.16), (0.8716, -0.3881, -11.16), (0.6544, -0.2914, -11.28), (0.6204, -0.3582, -11.28), (0.4167, -0.2406, -11.36), (0.3893, -0.2828, -11.36), (0.201, -0.1461, -11.41), (0.1846, -0.1663, -11.41), (0.02372, -0.0214, -11.42), (0.02135, -0.02378, -11.42), (1.218, 3.75, -3.29), (1.575, 3.538, -4.153), (1.889, 3.272, -4.968), (2.151, 2.961, -5.734), (2.355, 2.616, -6.451), (2.497, 2.248, -7.117), (2.574, 1.87, -7.733), (2.588, 1.494, -8.297), (2.542, 1.132, -8.811), (2.522, 0.8196, -9.096), (2.376, 0.5051, -9.527), (2.186, 0.2298, -9.909), (1.962, 3.625e-05, -10.24), (1.713, -0.18, -10.53), (1.448, -0.3078, -10.77), (1.363, -0.4428, -10.82), (1.091, -0.4856, -11.01), (0.8263, -0.4771, -11.16), (0.5796, -0.4211, -11.28), (0.3576, -0.322, -11.36), (0.1662, -0.1847, -11.41), (0.01875, -0.02588, -11.42), (1.603, 3.602, -3.29), (1.936, 3.354, -4.153), (2.221, 3.057, -4.968), (2.449, 2.72, -5.734), (2.615, 2.355, -6.451), (2.718, 1.975, -7.117), (2.756, 1.591, -7.733), (2.73, 1.216, -8.297), (2.646, 0.8598, -8.811), (2.594, 0.5514, -9.096), (2.416, 0.2539, -9.527), (2.198, 3.625e-05, -9.909), (1.951, -0.205, -10.24), (1.684, -0.358, -10.53), (1.408, -0.4575, -10.77), (1.309, -0.5829, -10.82), (1.034, -0.597, -11.01), (0.7719, -0.5608, -11.16), (0.5324, -0.4794, -11.28), (0.3219, -0.3576, -11.36), (0.146, -0.2011, -11.41), (0.01593, -0.02771, -11.42), (1.563, 3.679, -1.424), (1.621, 3.641, -2.381), (1.971, 3.414, -3.29), (2.276, 3.133, -4.153), (2.528, 2.808, -4.968), (2.72, 2.449, -5.734), (2.847, 2.069, -6.451), (2.91, 1.68, -7.117), (2.907, 1.294, -7.733), (2.842, 0.9236, -8.297), (2.721, 0.5785, -8.811), (2.637, 0.2773, -9.096), (2.429, 3.625e-05, -9.527), (2.186, -0.2297, -9.909), (1.919, -0.4078, -10.24), (1.638, -0.5321, -10.53), (1.353, -0.6022, -10.77), (1.241, -0.7165, -10.82), (0.9659, -0.7018, -11.01), (0.709, -0.6384, -11.16), (0.4793, -0.5324, -11.28), (0.2828, -0.3893, -11.36), (0.1242, -0.2152, -11.41), (0.01294, -0.02923, -11.42), (2.317, 3.19, -3.29), (2.591, 2.878, -4.153), (2.808, 2.528, -4.968), (2.961, 2.151, -5.734), (3.048, 1.76, -6.451), (3.069, 1.367, -7.117), (3.026, 0.9834, -7.733), (2.923, 0.6215, -8.297), (2.767, 0.2909, -8.811), (2.652, 3.625e-05, -9.096), (2.416, -0.2539, -9.527), (2.15, -0.457, -9.909), (1.866, -0.6062, -10.24), (1.573, -0.7004, -10.53), (1.282, -0.7403, -10.77), (1.159, -0.8424, -10.82), (0.8872, -0.7989, -11.01), (0.6384, -0.7091, -11.16), (0.421, -0.5796, -11.28), (0.2405, -0.4167, -11.36), (0.101, -0.227, -11.41), (0.009814, -0.03044, -11.42), (2.638, 2.93, -3.29), (2.878, 2.591, -4.153), (3.056, 2.221, -4.968), (3.169, 1.83, -5.734), (3.215, 1.432, -6.451), (3.195, 1.038, -7.117), (3.112, 0.6616, -7.733), (2.972, 0.3125, -8.297), (2.782, 3.625e-05, -8.811), (2.637, -0.2772, -9.096), (2.376, -0.505, -9.527), (2.09, -0.6792, -9.909), (1.792, -0.7979, -10.24), (1.491, -0.861, -10.53), (1.198, -0.8703, -10.77), (1.065, -0.9589, -10.82), (0.7989, -0.8873, -11.01), (0.5608, -0.7719, -11.16), (0.3582, -0.6204, -11.28), (0.1957, -0.4396, -11.36), (0.07673, -0.2364, -11.41), (0.006575, -0.0313, -11.42), (2.555, 3.071, -1.424), (2.667, 2.962, -2.381), (2.93, 2.638, -3.29), (3.133, 2.276, -4.153), (3.272, 1.889, -4.968), (3.343, 1.489, -5.734), (3.347, 1.088, -6.451), (3.286, 0.6986, -7.117), (3.165, 0.3327, -7.733), (2.989, 3.625e-05, -8.297), (2.767, -0.2908, -8.811), (2.594, -0.5514, -9.096), (2.31, -0.7506, -9.527), (2.008, -0.894, -9.909), (1.699, -0.9808, -10.24), (1.393, -1.012, -10.53), (1.1, -0.9908, -10.77), (0.9589, -1.065, -10.82), (0.7017, -0.9659, -11.01), (0.477, -0.8263, -11.16), (0.2913, -0.6545, -11.28), (0.1486, -0.4577, -11.36), (0.05159, -0.2431, -11.41), (0.003263, -0.03182, -11.42), (3.189, 2.317, -3.29), (3.354, 1.936, -4.153), (3.451, 1.537, -4.968), (3.48, 1.131, -5.734), (3.443, 0.7318, -6.451), (3.341, 0.3512, -7.117), (3.182, 3.625e-05, -7.733), (2.972, -0.3124, -8.297), (2.721, -0.5784, -8.811), (2.522, -0.8195, -9.096), (2.219, -0.9879, -9.527), (1.904, -1.099, -9.909), (1.587, -1.153, -10.24), (1.28, -1.152, -10.53), (0.9907, -1.1, -10.77), (0.8423, -1.159, -10.82), (0.5969, -1.034, -11.01), (0.388, -0.8717, -11.16), (0.2213, -0.6814, -11.28), (0.09997, -0.4707, -11.36), (0.0259, -0.2472, -11.41), (-8.579e-05, -0.032, -11.42), (3.414, 1.971, -3.29), (3.538, 1.575, -4.153), (3.593, 1.168, -4.968), (3.58, 0.7609, -5.734), (3.5, 0.3679, -6.451), (3.36, 3.625e-05, -7.117), (3.165, -0.3326, -7.733), (2.923, -0.6214, -8.297), (2.646, -0.8597, -8.811), (2.423, -1.079, -9.096), (2.104, -1.214, -9.527), (1.778, -1.292, -9.909), (1.458, -1.313, -10.24), (1.152, -1.28, -10.53), (0.8703, -1.198, -10.77), (0.7165, -1.241, -10.82), (0.4856, -1.091, -11.01), (0.2948, -0.9075, -11.16), (0.1489, -0.7008, -11.28), (0.05022, -0.4786, -11.36), (-8.579e-05, -0.2485, -11.41), (-0.003435, -0.03182, -11.42), (3.619, 1.696, -1.424), (3.641, 1.621, -2.381), (3.602, 1.604, -3.29), (3.749, 1.218, -3.29), (3.683, 1.197, -4.153), (3.788, 0.8053, -4.153), (3.695, 0.7855, -4.968), (3.757, 0.3949, -4.968), (3.64, 0.3826, -5.734), (3.66, 3.625e-05, -5.734), (3.519, 3.625e-05, -6.451), (3.5, -0.3679, -6.451), (3.341, -0.3512, -7.117), (3.856, 0.8197, -3.29), (3.852, 0.4049, -4.153), (3.778, 3.625e-05, -4.968), (3.64, -0.3825, -5.734), (3.827, 1.151, -1.424), (3.913, 0.8317, -1.424), (3.952, 0.5816, -1.424), (3.978, 0.4181, -1.424), (4.0, 3.625e-05, -1.424), (3.978, -0.4181, -1.424), (3.952, -0.5816, -1.424), (3.913, -0.8316, -1.424), (3.827, -1.151, -1.424), (3.804, -1.236, -1.424), (3.654, -1.627, -1.424), (3.619, -1.696, -1.424), (3.464, -2.0, -1.424), (3.331, -2.204, -1.424), (3.236, -2.351, -1.424), (2.979, -2.669, -1.424), (1.633, -1.471, -9.909), (1.805, -1.625, -9.527), (1.971, -1.775, -9.096), (2.067, -1.862, -8.811), (2.221, -2.0, -8.297), (2.365, -2.129, -7.733), (2.497, -2.248, -7.117), (2.615, -2.355, -6.451), (2.72, -2.449, -5.734), (2.808, -2.528, -4.968), (2.878, -2.591, -4.153), (2.93, -2.638, -3.29), (2.962, -2.667, -2.381), (2.972, -2.676, -1.424), (2.676, -2.973, -1.424), (2.555, -3.071, -1.424), (2.351, -3.236, -1.424), (2.082, -3.411, -1.424), (0.7403, -1.282, -10.77), (0.8609, -1.491, -10.53), (0.9808, -1.699, -10.24), (1.099, -1.904, -9.909), (1.214, -2.104, -9.527), (1.326, -2.297, -9.096), (1.391, -2.409, -8.811), (1.494, -2.588, -8.297), (1.591, -2.756, -7.733), (1.68, -2.91, -7.117), (1.76, -3.048, -6.451), (1.83, -3.169, -5.734), (1.889, -3.272, -4.968), (1.936, -3.354, -4.153), (1.971, -3.414, -3.29), (1.993, -3.451, -2.381), (2.0, -3.464, -1.424), (1.627, -3.654, -1.424), (1.563, -3.679, -1.424), (1.236, -3.804, -1.424), (1.01, -3.865, -1.424), (0.8316, -3.913, -1.424), (0.4372, -3.975, -1.424), (0.418, -3.978, -1.424), (-8.579e-05, -4.0, -1.424), (-0.1459, -3.992, -1.424), (-0.4182, -3.978, -1.424), (-0.726, -3.929, -1.424), (-0.8317, -3.913, -1.424), (-1.236, -3.804, -1.424), (-1.291, -3.783, -1.424), (-1.627, -3.654, -1.424), (-1.827, -3.552, -1.424), (-2.0, -3.464, -1.424), (-2.327, -3.252, -1.424), (-2.351, -3.236, -1.424), (-2.677, -2.973, -1.424), (-2.773, -2.876, -1.424), (-2.973, -2.676, -1.424), (-3.163, -2.442, -1.424), (-2.961, -2.151, -5.734), (-3.057, -2.221, -4.968), (-3.133, -2.276, -4.153), (-3.19, -2.317, -3.29), (-3.224, -2.343, -2.381), (-3.236, -2.351, -1.424), (-3.464, -2.0, -1.424), (-3.486, -1.957, -1.424), (-3.654, -1.627, -1.424), (-3.731, -1.427, -1.424), (-3.804, -1.236, -1.424), (-3.903, -0.8692, -1.424), (-3.913, -0.8316, -1.424), (-3.978, -0.4181, -1.424), (-3.985, -0.2917, -1.424), (-4.0, 3.625e-05, -1.424), (-3.985, 0.2918, -1.424), (-3.978, 0.4181, -1.424), (-3.913, 0.8317, -1.424), (-3.903, 0.8693, -1.424), (-3.804, 1.236, -1.424), (-3.731, 1.427, -1.424), (-3.654, 1.627, -1.424), (-3.486, 1.957, -1.424), (-1.282, 0.7404, -10.77), (-1.491, 0.8611, -10.53), (-1.699, 0.9809, -10.24), (-1.904, 1.099, -9.909), (-2.104, 1.215, -9.527), (-2.297, 1.326, -9.096), (-2.41, 1.391, -8.811), (-2.588, 1.494, -8.297), (-2.756, 1.591, -7.733), (-2.91, 1.68, -7.117), (-3.048, 1.76, -6.451), (-3.169, 1.83, -5.734), (-3.272, 1.889, -4.968), (-3.354, 1.936, -4.153), (-3.414, 1.971, -3.29), (-3.452, 1.993, -2.381), (-3.464, 2.0, -1.424), (-3.236, 2.351, -1.424), (-3.163, 2.442, -1.424), (-2.973, 2.677, -1.424), (-2.773, 2.876, -1.424), (-0.6386, 0.7091, -11.16), (-0.799, 0.8874, -11.01), (-0.9591, 1.065, -10.82), (-0.9909, 1.1, -10.77), (-1.152, 1.28, -10.53), (-1.313, 1.458, -10.24), (-1.471, 1.634, -9.909), (-1.625, 1.805, -9.527), (-1.775, 1.971, -9.096), (-1.862, 2.068, -8.811), (-2.0, 2.221, -8.297), (-2.129, 2.365, -7.733), (-2.248, 2.497, -7.117), (-2.355, 2.616, -6.451), (-2.449, 2.72, -5.734), (-2.528, 2.808, -4.968), (-2.592, 2.878, -4.153), (-2.638, 2.93, -3.29), (-2.667, 2.962, -2.381), (-2.677, 2.973, -1.424), (-2.351, 3.236, -1.424), (-2.327, 3.252, -1.424), (-2.0, 3.464, -1.424), (-1.827, 3.553, -1.424), (-1.627, 3.654, -1.424), (-1.291, 3.783, -1.424), (-1.236, 3.804, -1.424), (-0.8317, 3.913, -1.424), (-0.726, 3.929, -1.424), (-0.4182, 3.978, -1.424), (4.0, 3.625e-05, 8.576), (3.957, -0.5824, 8.576), (3.83, -1.152, 8.576), (3.622, -1.698, 8.576), (3.336, -2.207, 8.576), (2.979, -2.669, 8.576), (2.559, -3.075, 8.576), (2.084, -3.414, 8.576), (1.564, -3.681, 8.576), (1.012, -3.87, 8.576), (0.4374, -3.976, 8.576), (-0.1462, -3.997, 8.576), (-0.7266, -3.933, 8.576), (-1.292, -3.786, 8.576), (-1.829, -3.557, 8.576), (-2.328, -3.253, 8.576), (-2.776, -2.88, 8.576), (-3.166, -2.445, 8.576), (-3.488, -1.958, 8.576), (-3.736, -1.429, 8.576), (-3.904, -0.8697, 8.576), (-3.989, -0.2919, 8.576), (-3.989, 0.292, 8.576), (-3.904, 0.8698, 8.576), (-3.736, 1.429, 8.576), (-3.488, 1.958, 8.576), (-3.166, 2.445, 8.576), (-2.776, 2.88, 8.576), (-2.328, 3.253, 8.576), (-1.829, 3.557, 8.576), (-1.292, 3.786, 8.576), (-0.7266, 3.934, 8.576), (-0.1462, 3.997, 8.576), (0.4374, 3.976, 8.576), (1.012, 3.87, 8.576), (1.564, 3.681, 8.576), (2.084, 3.414, 8.576), (2.559, 3.075, 8.576), (2.979, 2.669, 8.576), (3.336, 2.207, 8.576), (3.622, 1.698, 8.576), (3.83, 1.152, 8.576), (3.957, 0.5824, 8.576), (-8.579e-05, 3.625e-05, 8.576)], [], [(0, 1, 2), (3, 4, 5), (6, 7, 8), (9, 10, 11), (12, 13, 14), (15, 16, 17), (18, 19, 20), (21, 22, 23), (24, 25, 26), (27, 28, 29), (29, 28, 30), (31, 32, 33), (33, 32, 30), (34, 31, 35), (35, 31, 33), (35, 33, 36), (36, 33, 30), (37, 27, 38), (38, 27, 29), (38, 29, 39), (39, 29, 30), (40, 34, 41), (41, 34, 35), (41, 35, 42), (42, 35, 36), (42, 36, 43), (43, 36, 30), (44, 37, 45), (45, 37, 38), (45, 38, 46), (46, 38, 39), (46, 39, 47), (47, 39, 30), (48, 40, 49), (49, 40, 41), (49, 41, 50), (50, 41, 42), (50, 42, 51), (51, 42, 43), (51, 43, 52), (52, 43, 30), (53, 44, 54), (54, 44, 45), (54, 45, 55), (55, 45, 46), (55, 46, 56), (56, 46, 47), (56, 47, 57), (57, 47, 30), (58, 48, 59), (59, 48, 49), (59, 49, 60), (60, 49, 50), (60, 50, 61), (61, 50, 51), (61, 51, 62), (62, 51, 52), (62, 52, 63), (63, 52, 30), (64, 53, 65), (65, 53, 54), (65, 54, 66), (66, 54, 55), (66, 55, 67), (67, 55, 56), (67, 56, 68), (68, 56, 57), (68, 57, 69), (69, 57, 30), (70, 58, 71), (71, 58, 59), (71, 59, 72), (72, 59, 60), (72, 60, 73), (73, 60, 61), (73, 61, 74), (74, 61, 62), (74, 62, 75), (75, 62, 63), (75, 63, 76), (76, 63, 30), (77, 64, 78), (78, 64, 65), (78, 65, 79), (79, 65, 66), (79, 66, 80), (80, 66, 67), (80, 67, 81), (81, 67, 68), (81, 68, 82), (82, 68, 69), (82, 69, 83), (83, 69, 30), (84, 70, 85), (85, 70, 71), (85, 71, 86), (86, 71, 72), (86, 72, 87), (87, 72, 73), (87, 73, 88), (88, 73, 74), (88, 74, 89), (89, 74, 75), (89, 75, 90), (90, 75, 76), (90, 76, 91), (91, 76, 30), (92, 77, 93), (93, 77, 78), (93, 78, 94), (94, 78, 79), (94, 79, 95), (95, 79, 80), (95, 80, 96), (96, 80, 81), (96, 81, 97), (97, 81, 82), (97, 82, 98), (98, 82, 83), (98, 83, 99), (99, 83, 30), (100, 84, 101), (101, 84, 85), (101, 85, 102), (102, 85, 86), (102, 86, 103), (103, 86, 87), (103, 87, 104), (104, 87, 88), (104, 88, 105), (105, 88, 89), (105, 89, 106), (106, 89, 90), (106, 90, 107), (107, 90, 91), (107, 91, 108), (108, 91, 30), (109, 92, 110), (110, 92, 93), (110, 93, 111), (111, 93, 94), (111, 94, 112), (112, 94, 95), (112, 95, 113), (113, 95, 96), (113, 96, 114), (114, 96, 97), (114, 97, 115), (115, 97, 98), (115, 98, 116), (116, 98, 99), (116, 99, 117), (117, 99, 30), (118, 100, 119), (119, 100, 101), (119, 101, 120), (120, 101, 102), (120, 102, 121), (121, 102, 103), (121, 103, 122), (122, 103, 104), (122, 104, 123), (123, 104, 105), (123, 105, 124), (124, 105, 106), (124, 106, 125), (125, 106, 107), (125, 107, 126), (126, 107, 108), (126, 108, 127), (127, 108, 30), (128, 109, 129), (129, 109, 110), (129, 110, 130), (130, 110, 111), (130, 111, 131), (131, 111, 112), (131, 112, 132), (132, 112, 113), (132, 113, 133), (133, 113, 114), (133, 114, 134), (134, 114, 115), (134, 115, 135), (135, 115, 116), (135, 116, 136), (136, 116, 117), (136, 117, 137), (137, 117, 30), (138, 118, 139), (139, 118, 119), (139, 119, 140), (140, 119, 120), (140, 120, 141), (141, 120, 121), (141, 121, 142), (142, 121, 122), (142, 122, 143), (143, 122, 123), (143, 123, 144), (144, 123, 124), (144, 124, 145), (145, 124, 125), (145, 125, 146), (146, 125, 126), (146, 126, 147), (147, 126, 127), (147, 127, 148), (148, 127, 30), (149, 128, 150), (150, 128, 129), (150, 129, 151), (151, 129, 130), (151, 130, 152), (152, 130, 131), (152, 131, 153), (153, 131, 132), (153, 132, 154), (154, 132, 133), (154, 133, 155), (155, 133, 134), (155, 134, 156), (156, 134, 135), (156, 135, 157), (157, 135, 136), (157, 136, 158), (158, 136, 137), (158, 137, 159), (159, 137, 30), (160, 138, 161), (161, 138, 139), (161, 139, 162), (162, 139, 140), (162, 140, 163), (163, 140, 141), (163, 141, 164), (164, 141, 142), (164, 142, 165), (165, 142, 143), (165, 143, 166), (166, 143, 144), (166, 144, 167), (167, 144, 145), (167, 145, 168), (168, 145, 146), (168, 146, 169), (169, 146, 147), (169, 147, 170), (170, 147, 148), (170, 148, 171), (171, 148, 30), (172, 149, 173), (173, 149, 150), (173, 150, 174), (174, 150, 151), (174, 151, 175), (175, 151, 152), (175, 152, 176), (176, 152, 153), (176, 153, 177), (177, 153, 154), (177, 154, 178), (178, 154, 155), (178, 155, 179), (179, 155, 156), (179, 156, 180), (180, 156, 157), (180, 157, 181), (181, 157, 158), (181, 158, 182), (182, 158, 159), (182, 159, 183), (183, 159, 30), (184, 160, 185), (185, 160, 161), (185, 161, 186), (186, 161, 162), (186, 162, 187), (187, 162, 163), (187, 163, 188), (188, 163, 164), (188, 164, 189), (189, 164, 165), (189, 165, 190), (190, 165, 166), (190, 166, 191), (191, 166, 167), (191, 167, 192), (192, 167, 168), (192, 168, 193), (193, 168, 169), (193, 169, 194), (194, 169, 170), (194, 170, 195), (195, 170, 171), (195, 171, 196), (196, 171, 30), (197, 172, 198), (198, 172, 173), (198, 173, 199), (199, 173, 174), (199, 174, 200), (200, 174, 175), (200, 175, 201), (201, 175, 176), (201, 176, 202), (202, 176, 177), (202, 177, 203), (203, 177, 178), (203, 178, 204), (204, 178, 179), (204, 179, 205), (205, 179, 180), (205, 180, 206), (206, 180, 181), (206, 181, 207), (207, 181, 182), (207, 182, 208), (208, 182, 183), (208, 183, 209), (209, 183, 30), (210, 184, 211), (211, 184, 185), (211, 185, 212), (212, 185, 186), (212, 186, 213), (213, 186, 187), (213, 187, 214), (214, 187, 188), (214, 188, 215), (215, 188, 189), (215, 189, 216), (216, 189, 190), (216, 190, 217), (217, 190, 191), (217, 191, 218), (218, 191, 192), (218, 192, 219), (219, 192, 193), (219, 193, 220), (220, 193, 194), (220, 194, 221), (221, 194, 195), (221, 195, 222), (222, 195, 196), (222, 196, 223), (223, 196, 30), (224, 197, 225), (225, 197, 198), (225, 198, 226), (226, 198, 199), (226, 199, 227), (227, 199, 200), (227, 200, 228), (228, 200, 201), (228, 201, 229), (229, 201, 202), (229, 202, 230), (230, 202, 203), (230, 203, 231), (231, 203, 204), (231, 204, 232), (232, 204, 205), (232, 205, 233), (233, 205, 206), (233, 206, 234), (234, 206, 207), (234, 207, 235), (235, 207, 208), (235, 208, 236), (236, 208, 209), (236, 209, 237), (237, 209, 30), (238, 210, 239), (239, 210, 211), (239, 211, 240), (240, 211, 212), (240, 212, 241), (241, 212, 213), (241, 213, 242), (242, 213, 214), (242, 214, 243), (243, 214, 215), (243, 215, 244), (244, 215, 216), (244, 216, 245), (245, 216, 217), (245, 217, 246), (246, 217, 218), (246, 218, 247), (247, 218, 219), (247, 219, 248), (248, 219, 220), (248, 220, 249), (249, 220, 221), (249, 221, 250), (250, 221, 222), (250, 222, 251), (251, 222, 223), (251, 223, 252), (252, 223, 30), (253, 224, 254), (254, 224, 225), (254, 225, 255), (255, 225, 226), (255, 226, 256), (256, 226, 227), (256, 227, 257), (257, 227, 228), (257, 228, 258), (258, 228, 229), (258, 229, 259), (259, 229, 230), (259, 230, 260), (260, 230, 231), (260, 231, 261), (261, 231, 232), (261, 232, 262), (262, 232, 233), (262, 233, 263), (263, 233, 234), (263, 234, 264), (264, 234, 235), (264, 235, 265), (265, 235, 236), (265, 236, 266), (266, 236, 237), (266, 237, 267), (267, 237, 30), (268, 238, 269), (269, 238, 239), (269, 239, 270), (270, 239, 240), (270, 240, 271), (271, 240, 241), (271, 241, 272), (272, 241, 242), (272, 242, 273), (273, 242, 243), (273, 243, 274), (274, 243, 244), (274, 244, 275), (275, 244, 245), (275, 245, 276), (276, 245, 246), (276, 246, 277), (277, 246, 247), (277, 247, 278), (278, 247, 248), (278, 248, 279), (279, 248, 249), (279, 249, 280), (280, 249, 250), (280, 250, 281), (281, 250, 251), (281, 251, 282), (282, 251, 252), (282, 252, 283), (283, 252, 30), (284, 253, 285), (285, 253, 254), (285, 254, 286), (286, 254, 255), (286, 255, 287), (287, 255, 256), (287, 256, 288), (288, 256, 257), (288, 257, 289), (289, 257, 258), (289, 258, 290), (290, 258, 259), (290, 259, 291), (291, 259, 260), (291, 260, 292), (292, 260, 261), (292, 261, 293), (293, 261, 262), (293, 262, 294), (294, 262, 263), (294, 263, 295), (295, 263, 264), (295, 264, 296), (296, 264, 265), (296, 265, 297), (297, 265, 266), (297, 266, 298), (298, 266, 267), (298, 267, 299), (299, 267, 30), (300, 268, 301), (301, 268, 269), (301, 269, 302), (302, 269, 270), (302, 270, 303), (303, 270, 271), (303, 271, 304), (304, 271, 272), (304, 272, 305), (305, 272, 273), (305, 273, 306), (306, 273, 274), (306, 274, 307), (307, 274, 275), (307, 275, 308), (308, 275, 276), (308, 276, 309), (309, 276, 277), (309, 277, 310), (310, 277, 278), (310, 278, 311), (311, 278, 279), (311, 279, 312), (312, 279, 280), (312, 280, 313), (313, 280, 281), (313, 281, 314), (314, 281, 282), (314, 282, 315), (315, 282, 283), (315, 283, 316), (316, 283, 30), (317, 284, 318), (318, 284, 285), (318, 285, 319), (319, 285, 286), (319, 286, 320), (320, 286, 287), (320, 287, 321), (321, 287, 288), (321, 288, 322), (322, 288, 289), (322, 289, 323), (323, 289, 290), (323, 290, 324), (324, 290, 291), (324, 291, 325), (325, 291, 292), (325, 292, 326), (326, 292, 293), (326, 293, 327), (327, 293, 294), (327, 294, 328), (328, 294, 295), (328, 295, 329), (329, 295, 296), (329, 296, 330), (330, 296, 297), (330, 297, 331), (331, 297, 298), (331, 298, 332), (332, 298, 299), (332, 299, 333), (333, 299, 30), (334, 300, 335), (335, 300, 301), (335, 301, 336), (336, 301, 302), (336, 302, 337), (337, 302, 303), (337, 303, 338), (338, 303, 304), (338, 304, 339), (339, 304, 305), (339, 305, 340), (340, 305, 306), (340, 306, 341), (341, 306, 307), (341, 307, 342), (342, 307, 308), (342, 308, 343), (343, 308, 309), (343, 309, 344), (344, 309, 310), (344, 310, 345), (345, 310, 311), (345, 311, 346), (346, 311, 312), (346, 312, 347), (347, 312, 313), (347, 313, 348), (348, 313, 314), (348, 314, 349), (349, 314, 315), (349, 315, 350), (350, 315, 316), (350, 316, 351), (351, 316, 30), (352, 317, 353), (353, 317, 318), (353, 318, 354), (354, 318, 319), (354, 319, 355), (355, 319, 320), (355, 320, 356), (356, 320, 321), (356, 321, 357), (357, 321, 322), (357, 322, 358), (358, 322, 323), (358, 323, 359), (359, 323, 324), (359, 324, 360), (360, 324, 325), (360, 325, 361), (361, 325, 326), (361, 326, 362), (362, 326, 327), (362, 327, 363), (363, 327, 328), (363, 328, 364), (364, 328, 329), (364, 329, 365), (365, 329, 330), (365, 330, 366), (366, 330, 331), (366, 331, 367), (367, 331, 332), (367, 332, 368), (368, 332, 333), (368, 333, 369), (369, 333, 30), (370, 334, 371), (371, 334, 335), (371, 335, 372), (372, 335, 336), (372, 336, 373), (373, 336, 337), (373, 337, 374), (374, 337, 338), (374, 338, 375), (375, 338, 339), (375, 339, 376), (376, 339, 340), (376, 340, 377), (377, 340, 341), (377, 341, 378), (378, 341, 342), (378, 342, 379), (379, 342, 343), (379, 343, 380), (380, 343, 344), (380, 344, 381), (381, 344, 345), (381, 345, 382), (382, 345, 346), (382, 346, 383), (383, 346, 347), (383, 347, 384), (384, 347, 348), (384, 348, 385), (385, 348, 349), (385, 349, 386), (386, 349, 350), (386, 350, 387), (387, 350, 351), (387, 351, 388), (388, 351, 30), (389, 352, 390), (390, 352, 353), (390, 353, 391), (391, 353, 354), (391, 354, 392), (392, 354, 355), (392, 355, 393), (393, 355, 356), (393, 356, 394), (394, 356, 357), (394, 357, 395), (395, 357, 358), (395, 358, 396), (396, 358, 359), (396, 359, 397), (397, 359, 360), (397, 360, 398), (398, 360, 361), (398, 361, 399), (399, 361, 362), (399, 362, 400), (400, 362, 363), (400, 363, 401), (401, 363, 364), (401, 364, 402), (402, 364, 365), (402, 365, 403), (403, 365, 366), (403, 366, 404), (404, 366, 367), (404, 367, 405), (405, 367, 368), (405, 368, 406), (406, 368, 369), (406, 369, 407), (407, 369, 30), (408, 370, 409), (409, 370, 371), (409, 371, 410), (410, 371, 372), (410, 372, 411), (411, 372, 373), (411, 373, 412), (412, 373, 374), (412, 374, 413), (413, 374, 375), (413, 375, 414), (414, 375, 376), (414, 376, 415), (415, 376, 377), (415, 377, 416), (416, 377, 378), (416, 378, 417), (417, 378, 379), (417, 379, 418), (418, 379, 380), (418, 380, 419), (419, 380, 381), (419, 381, 420), (420, 381, 382), (420, 382, 421), (421, 382, 383), (421, 383, 422), (422, 383, 384), (422, 384, 423), (423, 384, 385), (423, 385, 424), (424, 385, 386), (424, 386, 425), (425, 386, 387), (425, 387, 426), (426, 387, 388), (426, 388, 427), (427, 388, 30), (428, 389, 429), (429, 389, 390), (429, 390, 430), (430, 390, 391), (430, 391, 431), (431, 391, 392), (431, 392, 432), (432, 392, 393), (432, 393, 433), (433, 393, 394), (433, 394, 434), (434, 394, 395), (434, 395, 435), (435, 395, 396), (435, 396, 436), (436, 396, 397), (436, 397, 437), (437, 397, 398), (437, 398, 438), (438, 398, 399), (438, 399, 439), (439, 399, 400), (439, 400, 440), (440, 400, 401), (440, 401, 441), (441, 401, 402), (441, 402, 442), (442, 402, 403), (442, 403, 443), (443, 403, 404), (443, 404, 444), (444, 404, 405), (444, 405, 445), (445, 405, 406), (445, 406, 446), (446, 406, 407), (446, 407, 447), (447, 407, 30), (448, 408, 449), (449, 408, 409), (449, 409, 450), (450, 409, 410), (450, 410, 451), (451, 410, 411), (451, 411, 452), (452, 411, 412), (452, 412, 453), (453, 412, 413), (453, 413, 454), (454, 413, 414), (454, 414, 455), (455, 414, 415), (455, 415, 456), (456, 415, 416), (456, 416, 457), (457, 416, 417), (457, 417, 458), (458, 417, 418), (458, 418, 459), (459, 418, 419), (459, 419, 460), (460, 419, 420), (460, 420, 461), (461, 420, 421), (461, 421, 462), (462, 421, 422), (462, 422, 463), (463, 422, 423), (463, 423, 464), (464, 423, 424), (464, 424, 465), (465, 424, 425), (465, 425, 466), (466, 425, 426), (466, 426, 467), (467, 426, 427), (467, 427, 468), (468, 427, 30), (469, 428, 470), (470, 428, 429), (470, 429, 471), (471, 429, 430), (471, 430, 472), (472, 430, 431), (472, 431, 473), (473, 431, 432), (473, 432, 474), (474, 432, 433), (474, 433, 475), (475, 433, 434), (475, 434, 476), (476, 434, 435), (476, 435, 477), (477, 435, 436), (477, 436, 478), (478, 436, 437), (478, 437, 479), (479, 437, 438), (479, 438, 480), (480, 438, 439), (480, 439, 481), (481, 439, 440), (481, 440, 482), (482, 440, 441), (482, 441, 483), (483, 441, 442), (483, 442, 484), (484, 442, 443), (484, 443, 485), (485, 443, 444), (485, 444, 486), (486, 444, 445), (486, 445, 487), (487, 445, 446), (487, 446, 488), (488, 446, 447), (488, 447, 489), (489, 447, 30), (490, 448, 491), (491, 448, 449), (491, 449, 492), (492, 449, 450), (492, 450, 493), (493, 450, 451), (493, 451, 494), (494, 451, 452), (494, 452, 495), (495, 452, 453), (495, 453, 496), (496, 453, 454), (496, 454, 497), (497, 454, 455), (497, 455, 498), (498, 455, 456), (498, 456, 499), (499, 456, 457), (499, 457, 500), (500, 457, 458), (500, 458, 501), (501, 458, 459), (501, 459, 502), (502, 459, 460), (502, 460, 503), (503, 460, 461), (503, 461, 504), (504, 461, 462), (504, 462, 505), (505, 462, 463), (505, 463, 506), (506, 463, 464), (506, 464, 507), (507, 464, 465), (507, 465, 508), (508, 465, 466), (508, 466, 509), (509, 466, 467), (509, 467, 510), (510, 467, 468), (510, 468, 511), (511, 468, 30), (512, 513, 514), (515, 469, 516), (516, 469, 470), (516, 470, 517), (517, 470, 471), (517, 471, 518), (518, 471, 472), (518, 472, 519), (519, 472, 473), (519, 473, 520), (520, 473, 474), (520, 474, 521), (521, 474, 475), (521, 475, 522), (522, 475, 476), (522, 476, 523), (523, 476, 477), (523, 477, 524), (524, 477, 478), (524, 478, 525), (525, 478, 479), (525, 479, 526), (526, 479, 480), (526, 480, 527), (527, 480, 481), (527, 481, 528), (528, 481, 482), (528, 482, 529), (529, 482, 483), (529, 483, 530), (530, 483, 484), (530, 484, 531), (531, 484, 485), (531, 485, 532), (532, 485, 486), (532, 486, 533), (533, 486, 487), (533, 487, 534), (534, 487, 488), (534, 488, 535), (535, 488, 489), (535, 489, 536), (536, 489, 30), (537, 538, 539), (540, 513, 541), (541, 513, 512), (541, 512, 542), (543, 515, 544), (544, 515, 516), (544, 516, 545), (545, 516, 517), (545, 517, 546), (546, 517, 518), (546, 518, 547), (547, 518, 519), (547, 519, 548), (548, 519, 520), (548, 520, 549), (549, 520, 521), (549, 521, 550), (550, 521, 522), (550, 522, 551), (551, 522, 523), (551, 523, 552), (552, 523, 524), (552, 524, 553), (553, 524, 525), (553, 525, 554), (554, 525, 526), (554, 526, 555), (555, 526, 527), (555, 527, 556), (556, 527, 528), (556, 528, 557), (557, 528, 529), (557, 529, 558), (558, 529, 530), (558, 530, 559), (559, 530, 531), (559, 531, 560), (560, 531, 532), (560, 532, 561), (561, 532, 533), (561, 533, 562), (562, 533, 534), (562, 534, 563), (563, 534, 535), (563, 535, 564), (564, 535, 536), (564, 536, 565), (565, 536, 30), (566, 538, 567), (567, 538, 537), (567, 537, 568), (569, 490, 570), (570, 490, 491), (570, 491, 571), (571, 491, 492), (571, 492, 572), (572, 492, 493), (572, 493, 573), (573, 493, 494), (573, 494, 574), (574, 494, 495), (574, 495, 575), (575, 495, 496), (575, 496, 576), (576, 496, 497), (576, 497, 577), (577, 497, 498), (577, 498, 578), (578, 498, 499), (578, 499, 579), (579, 499, 500), (579, 500, 580), (580, 500, 501), (580, 501, 581), (581, 501, 502), (581, 502, 582), (582, 502, 503), (582, 503, 583), (583, 503, 504), (583, 504, 584), (584, 504, 505), (584, 505, 585), (585, 505, 506), (585, 506, 586), (586, 506, 507), (586, 507, 587), (587, 507, 508), (587, 508, 588), (588, 508, 509), (588, 509, 589), (589, 509, 510), (589, 510, 590), (590, 510, 511), (590, 511, 591), (591, 511, 30), (592, 540, 593), (593, 540, 541), (593, 541, 594), (594, 541, 542), (594, 542, 595), (596, 597, 598), (598, 597, 599), (598, 599, 600), (600, 599, 601), (600, 601, 602), (602, 601, 603), (602, 603, 604), (604, 603, 605), (604, 605, 606), (606, 605, 607), (606, 607, 608), (608, 607, 609), (608, 609, 610), (610, 609, 611), (610, 611, 612), (613, 596, 614), (614, 596, 598), (614, 598, 615), (615, 598, 600), (615, 600, 616), (616, 600, 602), (616, 602, 617), (617, 602, 604), (617, 604, 618), (618, 604, 606), (618, 606, 619), (619, 606, 608), (619, 608, 620), (620, 608, 610), (620, 610, 621), (621, 610, 612), (621, 612, 622), (623, 624, 625), (625, 624, 626), (625, 626, 627), (627, 626, 628), (627, 628, 629), (629, 628, 630), (629, 630, 631), (631, 630, 632), (631, 632, 633), (633, 632, 634), (633, 634, 635), (635, 634, 636), (635, 636, 637), (637, 636, 638), (637, 638, 639), (639, 638, 640), (639, 640, 641), (641, 640, 642), (641, 642, 643), (643, 642, 644), (643, 644, 645), (646, 647, 648), (648, 647, 649), (648, 649, 650), (650, 649, 651), (650, 651, 652), (652, 651, 653), (652, 653, 654), (654, 653, 655), (654, 655, 656), (656, 655, 657), (656, 657, 658), (658, 657, 659), (658, 659, 660), (660, 659, 661), (660, 661, 662), (662, 661, 663), (662, 663, 664), (664, 663, 665), (664, 665, 666), (666, 665, 667), (666, 667, 668), (668, 667, 669), (668, 669, 670), (670, 669, 671), (670, 671, 672), (672, 671, 673), (672, 673, 674), (675, 676, 677), (677, 676, 678), (677, 678, 679), (679, 678, 680), (679, 680, 681), (681, 680, 682), (681, 682, 683), (683, 682, 684), (683, 684, 685), (685, 684, 686), (685, 686, 687), (687, 686, 688), (687, 688, 689), (689, 688, 690), (689, 690, 691), (691, 690, 692), (691, 692, 693), (693, 692, 694), (693, 694, 695), (695, 694, 696), (695, 696, 697), (697, 696, 698), (697, 698, 699), (699, 698, 700), (699, 700, 701), (701, 700, 702), (701, 702, 703), (703, 702, 704), (703, 704, 705), (705, 704, 706), (705, 706, 707), (707, 706, 708), (707, 708, 709), (710, 711, 712), (712, 711, 713), (712, 713, 714), (714, 713, 715), (714, 715, 716), (716, 715, 717), (716, 717, 718), (718, 717, 719), (718, 719, 720), (720, 719, 721), (720, 721, 722), (722, 721, 723), (722, 723, 724), (724, 723, 725), (724, 725, 726), (726, 725, 727), (726, 727, 728), (728, 727, 729), (728, 729, 730), (730, 729, 731), (730, 731, 732), (732, 731, 733), (732, 733, 734), (734, 733, 735), (734, 735, 736), (736, 735, 737), (736, 737, 738), (738, 737, 739), (738, 739, 740), (740, 739, 741), (740, 741, 742), (742, 741, 743), (742, 743, 744), (744, 743, 745), (744, 745, 746), (746, 745, 747), (746, 747, 748), (749, 710, 750), (750, 710, 712), (750, 712, 751), (751, 712, 714), (751, 714, 752), (752, 714, 716), (752, 716, 753), (753, 716, 718), (753, 718, 754), (754, 718, 720), (754, 720, 755), (755, 720, 722), (755, 722, 756), (756, 722, 724), (756, 724, 757), (757, 724, 726), (757, 726, 758), (758, 726, 728), (758, 728, 759), (759, 728, 730), (759, 730, 760), (760, 730, 732), (760, 732, 761), (761, 732, 734), (761, 734, 762), (762, 734, 736), (762, 736, 763), (763, 736, 738), (763, 738, 764), (764, 738, 740), (764, 740, 765), (765, 740, 742), (765, 742, 766), (766, 742, 744), (766, 744, 767), (767, 744, 746), (767, 746, 768), (768, 746, 748), (768, 748, 769), (770, 771, 772), (772, 771, 773), (772, 773, 774), (774, 773, 775), (774, 775, 776), (776, 775, 777), (776, 777, 778), (778, 777, 779), (778, 779, 780), (780, 779, 781), (780, 781, 782), (782, 781, 783), (782, 783, 784), (784, 783, 785), (784, 785, 786), (786, 785, 787), (786, 787, 788), (788, 787, 789), (788, 789, 790), (790, 789, 791), (790, 791, 792), (792, 791, 793), (792, 793, 794), (794, 793, 795), (794, 795, 796), (796, 795, 797), (796, 797, 798), (798, 797, 799), (798, 799, 800), (800, 799, 801), (800, 801, 802), (802, 801, 803), (802, 803, 804), (804, 803, 805), (804, 805, 806), (806, 805, 807), (806, 807, 808), (808, 807, 809), (808, 809, 810), (810, 809, 811), (810, 811, 812), (812, 811, 813), (812, 813, 814), (30, 770, 815), (815, 770, 772), (815, 772, 816), (816, 772, 774), (816, 774, 817), (817, 774, 776), (817, 776, 818), (818, 776, 778), (818, 778, 819), (819, 778, 780), (819, 780, 820), (820, 780, 782), (820, 782, 821), (821, 782, 784), (821, 784, 822), (822, 784, 786), (822, 786, 823), (823, 786, 788), (823, 788, 824), (824, 788, 790), (824, 790, 825), (825, 790, 792), (825, 792, 826), (826, 792, 794), (826, 794, 827), (827, 794, 796), (827, 796, 828), (828, 796, 798), (828, 798, 829), (829, 798, 800), (829, 800, 830), (830, 800, 802), (830, 802, 831), (831, 802, 804), (831, 804, 832), (832, 804, 806), (832, 806, 833), (833, 806, 808), (833, 808, 834), (834, 808, 810), (834, 810, 835), (835, 810, 812), (835, 812, 836), (836, 812, 814), (836, 814, 837), (838, 566, 839), (839, 566, 567), (839, 567, 840), (840, 567, 568), (840, 568, 841), (842, 843, 844), (844, 843, 845), (844, 845, 846), (846, 845, 847), (846, 847, 848), (848, 847, 849), (848, 849, 850), (850, 849, 851), (850, 851, 852), (852, 851, 853), (852, 853, 854), (855, 856, 857), (857, 856, 858), (857, 858, 859), (859, 858, 860), (859, 860, 861), (861, 860, 862), (861, 862, 863), (863, 862, 864), (863, 864, 865), (865, 864, 866), (865, 866, 867), (867, 866, 868), (867, 868, 869), (869, 868, 870), (869, 870, 871), (872, 855, 873), (873, 855, 857), (873, 857, 874), (874, 857, 859), (874, 859, 875), (875, 859, 861), (875, 861, 876), (876, 861, 863), (876, 863, 877), (877, 863, 865), (877, 865, 878), (878, 865, 867), (878, 867, 879), (879, 867, 869), (879, 869, 880), (880, 869, 871), (880, 871, 881), (882, 883, 884), (884, 883, 885), (884, 885, 886), (886, 885, 887), (886, 887, 888), (888, 887, 889), (888, 889, 890), (890, 889, 891), (890, 891, 892), (892, 891, 893), (892, 893, 894), (894, 893, 895), (894, 895, 896), (896, 895, 897), (896, 897, 898), (898, 897, 899), (898, 899, 900), (900, 899, 901), (900, 901, 902), (902, 901, 903), (902, 903, 904), (905, 882, 906), (906, 882, 884), (906, 884, 907), (907, 884, 886), (907, 886, 908), (908, 886, 888), (908, 888, 909), (909, 888, 890), (909, 890, 910), (910, 890, 892), (910, 892, 911), (911, 892, 894), (911, 894, 912), (912, 894, 896), (912, 896, 913), (913, 896, 898), (913, 898, 914), (914, 898, 900), (914, 900, 915), (915, 900, 902), (915, 902, 916), (916, 902, 904), (916, 904, 917), (918, 919, 920), (920, 919, 921), (920, 921, 922), (922, 921, 923), (922, 923, 924), (924, 923, 925), (924, 925, 926), (926, 925, 927), (926, 927, 928), (928, 927, 929), (928, 929, 930), (930, 929, 931), (930, 931, 932), (932, 931, 933), (932, 933, 934), (934, 933, 935), (934, 935, 936), (936, 935, 937), (936, 937, 938), (938, 937, 939), (938, 939, 940), (940, 939, 941), (940, 941, 942), (942, 941, 943), (942, 943, 944), (944, 943, 945), (944, 945, 946), (947, 948, 949), (949, 948, 950), (949, 950, 951), (951, 950, 952), (951, 952, 953), (953, 952, 954), (953, 954, 955), (955, 954, 956), (955, 956, 957), (957, 956, 958), (957, 958, 959), (959, 958, 960), (959, 960, 961), (961, 960, 962), (961, 962, 963), (963, 962, 964), (963, 964, 965), (965, 964, 966), (965, 966, 967), (967, 966, 968), (967, 968, 969), (969, 968, 970), (969, 970, 971), (971, 970, 972), (971, 972, 973), (973, 972, 974), (973, 974, 975), (975, 974, 976), (975, 976, 977), (977, 976, 978), (977, 978, 979), (979, 978, 980), (979, 980, 981), (982, 983, 984), (984, 983, 985), (984, 985, 986), (986, 985, 987), (986, 987, 988), (988, 987, 989), (988, 989, 990), (990, 989, 991), (990, 991, 992), (992, 991, 993), (992, 993, 994), (994, 993, 995), (994, 995, 996), (996, 995, 997), (996, 997, 998), (998, 997, 999), (998, 999, 1000), (1000, 999, 1001), (1000, 1001, 1002), (1002, 1001, 1003), (1002, 1003, 1004), (1004, 1003, 1005), (1004, 1005, 1006), (1006, 1005, 1007), (1006, 1007, 1008), (1008, 1007, 1009), (1008, 1009, 1010), (1010, 1009, 1011), (1010, 1011, 1012), (1012, 1011, 1013), (1012, 1013, 1014), (1014, 1013, 1015), (1014, 1015, 1016), (1016, 1015, 1017), (1016, 1017, 1018), (1018, 1017, 1019), (1018, 1019, 1020), (1020, 1019, 1021), (1020, 1021, 1022), (1023, 1024, 1025), (1025, 1024, 1026), (1025, 1026, 1027), (1027, 1026, 1028), (1027, 1028, 1029), (1029, 1028, 1030), (1029, 1030, 1031), (1031, 1030, 1032), (1031, 1032, 1033), (1033, 1032, 1034), (1033, 1034, 1035), (1035, 1034, 1036), (1035, 1036, 1037), (1037, 1036, 1038), (1037, 1038, 1039), (1039, 1038, 1040), (1039, 1040, 1041), (1041, 1040, 1042), (1041, 1042, 1043), (1043, 1042, 1044), (1043, 1044, 1045), (1045, 1044, 1046), (1045, 1046, 1047), (1047, 1046, 1048), (1047, 1048, 1049), (1049, 1048, 1050), (1049, 1050, 1051), (1051, 1050, 1052), (1051, 1052, 1053), (1053, 1052, 1054), (1053, 1054, 1055), (1055, 1054, 1056), (1055, 1056, 1057), (1057, 1056, 1058), (1057, 1058, 1059), (1059, 1058, 1060), (1059, 1060, 1061), (1061, 1060, 1062), (1061, 1062, 1063), (1063, 1062, 1064), (1063, 1064, 1065), (1065, 1064, 1066), (1065, 1066, 1067), (30, 1023, 1068), (1068, 1023, 1025), (1068, 1025, 1069), (1069, 1025, 1027), (1069, 1027, 1070), (1070, 1027, 1029), (1070, 1029, 1071), (1071, 1029, 1031), (1071, 1031, 1072), (1072, 1031, 1033), (1072, 1033, 1073), (1073, 1033, 1035), (1073, 1035, 1074), (1074, 1035, 1037), (1074, 1037, 1075), (1075, 1037, 1039), (1075, 1039, 1076), (1076, 1039, 1041), (1076, 1041, 1077), (1077, 1041, 1043), (1077, 1043, 1078), (1078, 1043, 1045), (1078, 1045, 1079), (1079, 1045, 1047), (1079, 1047, 1080), (1080, 1047, 1049), (1080, 1049, 1081), (1081, 1049, 1051), (1081, 1051, 1082), (1082, 1051, 1053), (1082, 1053, 1083), (1083, 1053, 1055), (1083, 1055, 1084), (1084, 1055, 1057), (1084, 1057, 1085), (1085, 1057, 1059), (1085, 1059, 1086), (1086, 1059, 1061), (1086, 1061, 1087), (1087, 1061, 1063), (1087, 1063, 1088), (1088, 1063, 1065), (1088, 1065, 1089), (1089, 1065, 1067), (1089, 1067, 1090), (1091, 24, 1092), (1092, 24, 26), (1092, 26, 1093), (1093, 26, 1094), (1093, 1094, 1095), (1095, 1094, 1096), (1095, 1096, 1097), (1097, 1096, 1098), (1097, 1098, 1099), (1099, 1098, 1100), (1099, 1100, 1101), (1101, 1100, 1102), (1101, 1102, 1103), (1103, 1102, 1104), (1103, 1104, 1105), (1105, 1104, 1106), (1105, 1106, 1107), (1107, 1106, 1108), (1107, 1108, 1109), (1109, 1108, 1110), (1109, 1110, 1111), (1111, 1110, 1112), (1111, 1112, 1113), (1113, 1112, 1114), (1113, 1114, 1115), (1115, 1114, 1116), (1115, 1116, 1117), (1117, 1116, 1118), (1117, 1118, 1119), (1119, 1118, 1120), (1119, 1120, 1121), (1121, 1120, 1122), (1121, 1122, 1123), (1123, 1122, 1124), (1123, 1124, 1125), (1125, 1124, 1126), (1125, 1126, 1127), (1127, 1126, 1128), (1127, 1128, 1129), (1129, 1128, 1130), (1129, 1130, 1131), (1131, 1130, 1132), (1131, 1132, 1133), (1133, 1132, 1134), (1133, 1134, 1135), (1135, 1134, 1136), (1135, 1136, 30), (25, 21, 26), (26, 21, 23), (26, 23, 1094), (1094, 23, 1137), (1094, 1137, 1096), (1096, 1137, 1138), (1096, 1138, 1098), (1098, 1138, 1139), (1098, 1139, 1100), (1100, 1139, 1140), (1100, 1140, 1102), (1102, 1140, 1141), (1102, 1141, 1104), (1104, 1141, 1142), (1104, 1142, 1106), (1106, 1142, 1143), (1106, 1143, 1108), (1108, 1143, 1144), (1108, 1144, 1110), (1110, 1144, 1145), (1110, 1145, 1112), (1112, 1145, 1146), (1112, 1146, 1114), (1114, 1146, 1147), (1114, 1147, 1116), (1116, 1147, 1148), (1116, 1148, 1118), (1118, 1148, 1149), (1118, 1149, 1120), (1120, 1149, 1150), (1120, 1150, 1122), (1122, 1150, 1151), (1122, 1151, 1124), (1124, 1151, 1152), (1124, 1152, 1126), (1126, 1152, 1153), (1126, 1153, 1128), (1128, 1153, 1154), (1128, 1154, 1130), (1130, 1154, 1155), (1130, 1155, 1132), (1132, 1155, 1156), (1132, 1156, 1134), (1134, 1156, 1157), (1134, 1157, 1136), (1136, 1157, 1158), (1136, 1158, 30), (22, 18, 23), (23, 18, 20), (23, 20, 1137), (1137, 20, 1159), (1137, 1159, 1138), (1138, 1159, 1160), (1138, 1160, 1139), (1139, 1160, 1161), (1139, 1161, 1140), (1140, 1161, 1162), (1140, 1162, 1141), (1141, 1162, 1163), (1141, 1163, 1142), (1142, 1163, 1164), (1142, 1164, 1143), (1143, 1164, 1165), (1143, 1165, 1144), (1144, 1165, 1166), (1144, 1166, 1145), (1145, 1166, 1167), (1145, 1167, 1146), (1146, 1167, 1168), (1146, 1168, 1147), (1147, 1168, 1169), (1147, 1169, 1148), (1148, 1169, 1170), (1148, 1170, 1149), (1149, 1170, 1171), (1149, 1171, 1150), (1150, 1171, 1172), (1150, 1172, 1151), (1151, 1172, 1173), (1151, 1173, 1152), (1152, 1173, 1174), (1152, 1174, 1153), (1153, 1174, 1175), (1153, 1175, 1154), (1154, 1175, 1176), (1154, 1176, 1155), (1155, 1176, 1177), (1155, 1177, 1156), (1156, 1177, 1178), (1156, 1178, 1157), (1157, 1178, 1179), (1157, 1179, 1158), (1158, 1179, 1180), (1158, 1180, 30), (19, 1181, 20), (20, 1181, 1182), (20, 1182, 1159), (1159, 1182, 1183), (1159, 1183, 1160), (1160, 1183, 1184), (1160, 1184, 1161), (1161, 1184, 1185), (1161, 1185, 1162), (1162, 1185, 1186), (1162, 1186, 1163), (1163, 1186, 1187), (1163, 1187, 1164), (1164, 1187, 1188), (1164, 1188, 1165), (1165, 1188, 1189), (1165, 1189, 1166), (1166, 1189, 1190), (1166, 1190, 1167), (1167, 1190, 1191), (1167, 1191, 1168), (1168, 1191, 1192), (1168, 1192, 1169), (1169, 1192, 1193), (1169, 1193, 1170), (1170, 1193, 1194), (1170, 1194, 1171), (1171, 1194, 1195), (1171, 1195, 1172), (1172, 1195, 1196), (1172, 1196, 1173), (1173, 1196, 1197), (1173, 1197, 1174), (1174, 1197, 1198), (1174, 1198, 1175), (1175, 1198, 1199), (1175, 1199, 1176), (1176, 1199, 1200), (1176, 1200, 1177), (1177, 1200, 1201), (1177, 1201, 1178), (1178, 1201, 1202), (1178, 1202, 1179), (1179, 1202, 1203), (1179, 1203, 1180), (1180, 1203, 1204), (1180, 1204, 30), (1181, 15, 1182), (1182, 15, 17), (1182, 17, 1183), (1183, 17, 1205), (1183, 1205, 1184), (1184, 1205, 1206), (1184, 1206, 1185), (1185, 1206, 1207), (1185, 1207, 1186), (1186, 1207, 1208), (1186, 1208, 1187), (1187, 1208, 1209), (1187, 1209, 1188), (1188, 1209, 1210), (1188, 1210, 1189), (1189, 1210, 1211), (1189, 1211, 1190), (1190, 1211, 1212), (1190, 1212, 1191), (1191, 1212, 1213), (1191, 1213, 1192), (1192, 1213, 1214), (1192, 1214, 1193), (1193, 1214, 1215), (1193, 1215, 1194), (1194, 1215, 1216), (1194, 1216, 1195), (1195, 1216, 1217), (1195, 1217, 1196), (1196, 1217, 1218), (1196, 1218, 1197), (1197, 1218, 1219), (1197, 1219, 1198), (1198, 1219, 1220), (1198, 1220, 1199), (1199, 1220, 1221), (1199, 1221, 1200), (1200, 1221, 1222), (1200, 1222, 1201), (1201, 1222, 1223), (1201, 1223, 1202), (1202, 1223, 1224), (1202, 1224, 1203), (1203, 1224, 1225), (1203, 1225, 1204), (1204, 1225, 1226), (1204, 1226, 30), (16, 12, 17), (17, 12, 14), (17, 14, 1205), (1205, 14, 1227), (1205, 1227, 1206), (1206, 1227, 1228), (1206, 1228, 1207), (1207, 1228, 1229), (1207, 1229, 1208), (1208, 1229, 1230), (1208, 1230, 1209), (1209, 1230, 1231), (1209, 1231, 1210), (1210, 1231, 1232), (1210, 1232, 1211), (1211, 1232, 1233), (1211, 1233, 1212), (1212, 1233, 1234), (1212, 1234, 1213), (1213, 1234, 1235), (1213, 1235, 1214), (1214, 1235, 1236), (1214, 1236, 1215), (1215, 1236, 1237), (1215, 1237, 1216), (1216, 1237, 1238), (1216, 1238, 1217), (1217, 1238, 1239), (1217, 1239, 1218), (1218, 1239, 1240), (1218, 1240, 1219), (1219, 1240, 1241), (1219, 1241, 1220), (1220, 1241, 1242), (1220, 1242, 1221), (1221, 1242, 1243), (1221, 1243, 1222), (1222, 1243, 1244), (1222, 1244, 1223), (1223, 1244, 1245), (1223, 1245, 1224), (1224, 1245, 1246), (1224, 1246, 1225), (1225, 1246, 1247), (1225, 1247, 1226), (1226, 1247, 1248), (1226, 1248, 30), (13, 1249, 14), (14, 1249, 1250), (14, 1250, 1227), (1227, 1250, 1251), (1227, 1251, 1228), (1228, 1251, 1252), (1228, 1252, 1229), (1229, 1252, 1253), (1229, 1253, 1230), (1230, 1253, 1254), (1230, 1254, 1231), (1231, 1254, 1255), (1231, 1255, 1232), (1232, 1255, 1256), (1232, 1256, 1233), (1233, 1256, 1257), (1233, 1257, 1234), (1234, 1257, 1258), (1234, 1258, 1235), (1235, 1258, 1259), (1235, 1259, 1236), (1236, 1259, 1260), (1236, 1260, 1237), (1237, 1260, 1261), (1237, 1261, 1238), (1238, 1261, 1262), (1238, 1262, 1239), (1239, 1262, 1263), (1239, 1263, 1240), (1240, 1263, 1264), (1240, 1264, 1241), (1241, 1264, 1265), (1241, 1265, 1242), (1242, 1265, 1266), (1242, 1266, 1243), (1243, 1266, 1267), (1243, 1267, 1244), (1244, 1267, 1268), (1244, 1268, 1245), (1245, 1268, 1269), (1245, 1269, 1246), (1246, 1269, 1270), (1246, 1270, 1247), (1247, 1270, 1271), (1247, 1271, 1248), (1248, 1271, 1272), (1248, 1272, 30), (1249, 9, 1250), (1250, 9, 11), (1250, 11, 1251), (1251, 11, 1273), (1251, 1273, 1252), (1252, 1273, 1274), (1252, 1274, 1253), (1253, 1274, 1275), (1253, 1275, 1254), (1254, 1275, 1276), (1254, 1276, 1255), (1255, 1276, 1277), (1255, 1277, 1256), (1256, 1277, 1278), (1256, 1278, 1257), (1257, 1278, 1279), (1257, 1279, 1258), (1258, 1279, 1280), (1258, 1280, 1259), (1259, 1280, 1281), (1259, 1281, 1260), (1260, 1281, 1282), (1260, 1282, 1261), (1261, 1282, 1283), (1261, 1283, 1262), (1262, 1283, 1284), (1262, 1284, 1263), (1263, 1284, 1285), (1263, 1285, 1264), (1264, 1285, 1286), (1264, 1286, 1265), (1265, 1286, 1287), (1265, 1287, 1266), (1266, 1287, 1288), (1266, 1288, 1267), (1267, 1288, 1289), (1267, 1289, 1268), (1268, 1289, 1290), (1268, 1290, 1269), (1269, 1290, 1291), (1269, 1291, 1270), (1270, 1291, 1292), (1270, 1292, 1271), (1271, 1292, 1293), (1271, 1293, 1272), (1272, 1293, 1294), (1272, 1294, 30), (10, 6, 11), (11, 6, 8), (11, 8, 1273), (1273, 8, 1295), (1273, 1295, 1274), (1274, 1295, 1296), (1274, 1296, 1275), (1275, 1296, 1297), (1275, 1297, 1276), (1276, 1297, 1298), (1276, 1298, 1277), (1277, 1298, 1299), (1277, 1299, 1278), (1278, 1299, 1300), (1278, 1300, 1279), (1279, 1300, 1301), (1279, 1301, 1280), (1280, 1301, 1302), (1280, 1302, 1281), (1281, 1302, 1303), (1281, 1303, 1282), (1282, 1303, 1304), (1282, 1304, 1283), (1283, 1304, 1305), (1283, 1305, 1284), (1284, 1305, 1306), (1284, 1306, 1285), (1285, 1306, 1307), (1285, 1307, 1286), (1286, 1307, 1308), (1286, 1308, 1287), (1287, 1308, 1309), (1287, 1309, 1288), (1288, 1309, 1310), (1288, 1310, 1289), (1289, 1310, 1311), (1289, 1311, 1290), (1290, 1311, 1312), (1290, 1312, 1291), (1291, 1312, 1313), (1291, 1313, 1292), (1292, 1313, 1314), (1292, 1314, 1293), (1293, 1314, 1315), (1293, 1315, 1294), (1294, 1315, 1316), (1294, 1316, 30), (4, 1317, 5), (5, 1317, 1318), (5, 1318, 1319), (1319, 1318, 1320), (1319, 1320, 1321), (1321, 1320, 1322), (1321, 1322, 1323), (1323, 1322, 1324), (1323, 1324, 1325), (1325, 1324, 1326), (1325, 1326, 1327), (1327, 1326, 1328), (1327, 1328, 1329), (1317, 0, 1318), (1318, 0, 2), (1318, 2, 1320), (1320, 2, 1330), (1320, 1330, 1322), (1322, 1330, 1331), (1322, 1331, 1324), (1324, 1331, 1332), (1324, 1332, 1326), (1326, 1332, 1333), (1326, 1333, 1328), (1, 1334, 2), (2, 1334, 595), (2, 595, 1330), (1330, 595, 542), (1330, 542, 1331), (1331, 542, 512), (1331, 512, 1332), (1332, 512, 514), (1332, 514, 1333), (1334, 1335, 595), (595, 1335, 1336), (595, 1336, 594), (594, 1336, 1337), (594, 1337, 593), (593, 1337, 1338), (593, 1338, 592), (592, 1338, 1339), (592, 1339, 1340), (597, 1329, 599), (599, 1329, 1328), (599, 1328, 601), (601, 1328, 1333), (601, 1333, 603), (603, 1333, 514), (603, 514, 605), (605, 514, 513), (605, 513, 607), (607, 513, 540), (607, 540, 609), (609, 540, 592), (609, 592, 611), (611, 592, 1340), (1340, 1341, 611), (611, 1341, 1342), (611, 1342, 612), (612, 1342, 1343), (612, 1343, 622), (622, 1343, 1344), (622, 1344, 1345), (624, 613, 626), (626, 613, 614), (626, 614, 628), (628, 614, 615), (628, 615, 630), (630, 615, 616), (630, 616, 632), (632, 616, 617), (632, 617, 634), (634, 617, 618), (634, 618, 636), (636, 618, 619), (636, 619, 638), (638, 619, 620), (638, 620, 640), (640, 620, 621), (640, 621, 642), (642, 621, 622), (642, 622, 644), (644, 622, 1345), (1345, 1346, 644), (644, 1346, 1347), (644, 1347, 645), (645, 1347, 1348), (645, 1348, 1349), (1350, 623, 1351), (1351, 623, 625), (1351, 625, 1352), (1352, 625, 627), (1352, 627, 1353), (1353, 627, 629), (1353, 629, 1354), (1354, 629, 631), (1354, 631, 1355), (1355, 631, 633), (1355, 633, 1356), (1356, 633, 635), (1356, 635, 1357), (1357, 635, 637), (1357, 637, 1358), (1358, 637, 639), (1358, 639, 1359), (1359, 639, 641), (1359, 641, 1360), (1360, 641, 643), (1360, 643, 1361), (1361, 643, 645), (1361, 645, 1362), (1362, 645, 1349), (1362, 1349, 1363), (647, 1350, 649), (649, 1350, 1351), (649, 1351, 651), (651, 1351, 1352), (651, 1352, 653), (653, 1352, 1353), (653, 1353, 655), (655, 1353, 1354), (655, 1354, 657), (657, 1354, 1355), (657, 1355, 659), (659, 1355, 1356), (659, 1356, 661), (661, 1356, 1357), (661, 1357, 663), (663, 1357, 1358), (663, 1358, 665), (665, 1358, 1359), (665, 1359, 667), (667, 1359, 1360), (667, 1360, 669), (669, 1360, 1361), (669, 1361, 671), (671, 1361, 1362), (671, 1362, 673), (673, 1362, 1363), (1363, 1364, 673), (673, 1364, 1365), (673, 1365, 674), (674, 1365, 1366), (674, 1366, 1367), (1368, 646, 1369), (1369, 646, 648), (1369, 648, 1370), (1370, 648, 650), (1370, 650, 1371), (1371, 650, 652), (1371, 652, 1372), (1372, 652, 654), (1372, 654, 1373), (1373, 654, 656), (1373, 656, 1374), (1374, 656, 658), (1374, 658, 1375), (1375, 658, 660), (1375, 660, 1376), (1376, 660, 662), (1376, 662, 1377), (1377, 662, 664), (1377, 664, 1378), (1378, 664, 666), (1378, 666, 1379), (1379, 666, 668), (1379, 668, 1380), (1380, 668, 670), (1380, 670, 1381), (1381, 670, 672), (1381, 672, 1382), (1382, 672, 674), (1382, 674, 1383), (1383, 674, 1367), (1383, 1367, 1384), (676, 1368, 678), (678, 1368, 1369), (678, 1369, 680), (680, 1369, 1370), (680, 1370, 682), (682, 1370, 1371), (682, 1371, 684), (684, 1371, 1372), (684, 1372, 686), (686, 1372, 1373), (686, 1373, 688), (688, 1373, 1374), (688, 1374, 690), (690, 1374, 1375), (690, 1375, 692), (692, 1375, 1376), (692, 1376, 694), (694, 1376, 1377), (694, 1377, 696), (696, 1377, 1378), (696, 1378, 698), (698, 1378, 1379), (698, 1379, 700), (700, 1379, 1380), (700, 1380, 702), (702, 1380, 1381), (702, 1381, 704), (704, 1381, 1382), (704, 1382, 706), (706, 1382, 1383), (706, 1383, 708), (708, 1383, 1384), (1384, 1385, 708), (708, 1385, 1386), (708, 1386, 709), (709, 1386, 1387), (709, 1387, 1388), (711, 675, 713), (713, 675, 677), (713, 677, 715), (715, 677, 679), (715, 679, 717), (717, 679, 681), (717, 681, 719), (719, 681, 683), (719, 683, 721), (721, 683, 685), (721, 685, 723), (723, 685, 687), (723, 687, 725), (725, 687, 689), (725, 689, 727), (727, 689, 691), (727, 691, 729), (729, 691, 693), (729, 693, 731), (731, 693, 695), (731, 695, 733), (733, 695, 697), (733, 697, 735), (735, 697, 699), (735, 699, 737), (737, 699, 701), (737, 701, 739), (739, 701, 703), (739, 703, 741), (741, 703, 705), (741, 705, 743), (743, 705, 707), (743, 707, 745), (745, 707, 709), (745, 709, 747), (747, 709, 1388), (1388, 1389, 747), (747, 1389, 1390), (747, 1390, 748), (748, 1390, 1391), (748, 1391, 769), (769, 1391, 1392), (769, 1392, 1393), (771, 749, 773), (773, 749, 750), (773, 750, 775), (775, 750, 751), (775, 751, 777), (777, 751, 752), (777, 752, 779), (779, 752, 753), (779, 753, 781), (781, 753, 754), (781, 754, 783), (783, 754, 755), (783, 755, 785), (785, 755, 756), (785, 756, 787), (787, 756, 757), (787, 757, 789), (789, 757, 758), (789, 758, 791), (791, 758, 759), (791, 759, 793), (793, 759, 760), (793, 760, 795), (795, 760, 761), (795, 761, 797), (797, 761, 762), (797, 762, 799), (799, 762, 763), (799, 763, 801), (801, 763, 764), (801, 764, 803), (803, 764, 765), (803, 765, 805), (805, 765, 766), (805, 766, 807), (807, 766, 767), (807, 767, 809), (809, 767, 768), (809, 768, 811), (811, 768, 769), (811, 769, 813), (813, 769, 1393), (1393, 1394, 813), (813, 1394, 1395), (813, 1395, 814), (814, 1395, 1396), (814, 1396, 837), (837, 1396, 1397), (837, 1397, 1398), (30, 815, 565), (565, 815, 816), (565, 816, 564), (564, 816, 817), (564, 817, 563), (563, 817, 818), (563, 818, 562), (562, 818, 819), (562, 819, 561), (561, 819, 820), (561, 820, 560), (560, 820, 821), (560, 821, 559), (559, 821, 822), (559, 822, 558), (558, 822, 823), (558, 823, 557), (557, 823, 824), (557, 824, 556), (556, 824, 825), (556, 825, 555), (555, 825, 826), (555, 826, 554), (554, 826, 827), (554, 827, 553), (553, 827, 828), (553, 828, 552), (552, 828, 829), (552, 829, 551), (551, 829, 830), (551, 830, 550), (550, 830, 831), (550, 831, 549), (549, 831, 832), (549, 832, 548), (548, 832, 833), (548, 833, 547), (547, 833, 834), (547, 834, 546), (546, 834, 835), (546, 835, 545), (545, 835, 836), (545, 836, 544), (544, 836, 837), (544, 837, 543), (543, 837, 1398), (543, 1398, 1399), (7, 3, 8), (8, 3, 5), (8, 5, 1295), (1295, 5, 1319), (1295, 1319, 1296), (1296, 1319, 1321), (1296, 1321, 1297), (1297, 1321, 1323), (1297, 1323, 1298), (1298, 1323, 1325), (1298, 1325, 1299), (1299, 1325, 1327), (1299, 1327, 1300), (1300, 1327, 1329), (1300, 1329, 1301), (1301, 1329, 597), (1301, 597, 1302), (1302, 597, 596), (1302, 596, 1303), (1303, 596, 613), (1303, 613, 1304), (1304, 613, 624), (1304, 624, 1305), (1305, 624, 623), (1305, 623, 1306), (1306, 623, 1350), (1306, 1350, 1307), (1307, 1350, 647), (1307, 647, 1308), (1308, 647, 646), (1308, 646, 1309), (1309, 646, 1368), (1309, 1368, 1310), (1310, 1368, 676), (1310, 676, 1311), (1311, 676, 675), (1311, 675, 1312), (1312, 675, 711), (1312, 711, 1313), (1313, 711, 710), (1313, 710, 1314), (1314, 710, 749), (1314, 749, 1315), (1315, 749, 771), (1315, 771, 1316), (1316, 771, 770), (1316, 770, 30), (1400, 1401, 841), (841, 1401, 1402), (841, 1402, 840), (840, 1402, 1403), (840, 1403, 839), (1403, 1404, 839), (839, 1404, 1405), (839, 1405, 838), (838, 1405, 1406), (838, 1406, 1407), (1408, 539, 1409), (1409, 539, 538), (1409, 538, 1410), (1410, 538, 566), (1410, 566, 1411), (1411, 566, 838), (1411, 838, 1412), (1412, 838, 1407), (1412, 1407, 1413), (843, 1408, 845), (845, 1408, 1409), (845, 1409, 847), (847, 1409, 1410), (847, 1410, 849), (849, 1410, 1411), (849, 1411, 851), (851, 1411, 1412), (851, 1412, 853), (853, 1412, 1413), (1413, 1414, 853), (853, 1414, 1415), (853, 1415, 854), (854, 1415, 1416), (854, 1416, 1417), (856, 842, 858), (858, 842, 844), (858, 844, 860), (860, 844, 846), (860, 846, 862), (862, 846, 848), (862, 848, 864), (864, 848, 850), (864, 850, 866), (866, 850, 852), (866, 852, 868), (868, 852, 854), (868, 854, 870), (870, 854, 1417), (1417, 1418, 870), (870, 1418, 1419), (870, 1419, 871), (871, 1419, 1420), (871, 1420, 881), (881, 1420, 1421), (881, 1421, 1422), (883, 872, 885), (885, 872, 873), (885, 873, 887), (887, 873, 874), (887, 874, 889), (889, 874, 875), (889, 875, 891), (891, 875, 876), (891, 876, 893), (893, 876, 877), (893, 877, 895), (895, 877, 878), (895, 878, 897), (897, 878, 879), (897, 879, 899), (899, 879, 880), (899, 880, 901), (901, 880, 881), (901, 881, 903), (903, 881, 1422), (1422, 1423, 903), (903, 1423, 1424), (903, 1424, 904), (904, 1424, 1425), (904, 1425, 917), (917, 1425, 1426), (917, 1426, 1427), (919, 905, 921), (921, 905, 906), (921, 906, 923), (923, 906, 907), (923, 907, 925), (925, 907, 908), (925, 908, 927), (927, 908, 909), (927, 909, 929), (929, 909, 910), (929, 910, 931), (931, 910, 911), (931, 911, 933), (933, 911, 912), (933, 912, 935), (935, 912, 913), (935, 913, 937), (937, 913, 914), (937, 914, 939), (939, 914, 915), (939, 915, 941), (941, 915, 916), (941, 916, 943), (943, 916, 917), (943, 917, 945), (945, 917, 1427), (1427, 1428, 945), (945, 1428, 1429), (945, 1429, 946), (946, 1429, 1430), (946, 1430, 1431), (1432, 918, 1433), (1433, 918, 920), (1433, 920, 1434), (1434, 920, 922), (1434, 922, 1435), (1435, 922, 924), (1435, 924, 1436), (1436, 924, 926), (1436, 926, 1437), (1437, 926, 928), (1437, 928, 1438), (1438, 928, 930), (1438, 930, 1439), (1439, 930, 932), (1439, 932, 1440), (1440, 932, 934), (1440, 934, 1441), (1441, 934, 936), (1441, 936, 1442), (1442, 936, 938), (1442, 938, 1443), (1443, 938, 940), (1443, 940, 1444), (1444, 940, 942), (1444, 942, 1445), (1445, 942, 944), (1445, 944, 1446), (1446, 944, 946), (1446, 946, 1447), (1447, 946, 1431), (1447, 1431, 1448), (948, 1432, 950), (950, 1432, 1433), (950, 1433, 952), (952, 1433, 1434), (952, 1434, 954), (954, 1434, 1435), (954, 1435, 956), (956, 1435, 1436), (956, 1436, 958), (958, 1436, 1437), (958, 1437, 960), (960, 1437, 1438), (960, 1438, 962), (962, 1438, 1439), (962, 1439, 964), (964, 1439, 1440), (964, 1440, 966), (966, 1440, 1441), (966, 1441, 968), (968, 1441, 1442), (968, 1442, 970), (970, 1442, 1443), (970, 1443, 972), (972, 1443, 1444), (972, 1444, 974), (974, 1444, 1445), (974, 1445, 976), (976, 1445, 1446), (976, 1446, 978), (978, 1446, 1447), (978, 1447, 980), (980, 1447, 1448), (1448, 1449, 980), (980, 1449, 1450), (980, 1450, 981), (981, 1450, 1451), (981, 1451, 1452), (1453, 947, 1454), (1454, 947, 949), (1454, 949, 1455), (1455, 949, 951), (1455, 951, 1456), (1456, 951, 953), (1456, 953, 1457), (1457, 953, 955), (1457, 955, 1458), (1458, 955, 957), (1458, 957, 1459), (1459, 957, 959), (1459, 959, 1460), (1460, 959, 961), (1460, 961, 1461), (1461, 961, 963), (1461, 963, 1462), (1462, 963, 965), (1462, 965, 1463), (1463, 965, 967), (1463, 967, 1464), (1464, 967, 969), (1464, 969, 1465), (1465, 969, 971), (1465, 971, 1466), (1466, 971, 973), (1466, 973, 1467), (1467, 973, 975), (1467, 975, 1468), (1468, 975, 977), (1468, 977, 1469), (1469, 977, 979), (1469, 979, 1470), (1470, 979, 981), (1470, 981, 1471), (1471, 981, 1452), (1471, 1452, 1472), (983, 1453, 985), (985, 1453, 1454), (985, 1454, 987), (987, 1454, 1455), (987, 1455, 989), (989, 1455, 1456), (989, 1456, 991), (991, 1456, 1457), (991, 1457, 993), (993, 1457, 1458), (993, 1458, 995), (995, 1458, 1459), (995, 1459, 997), (997, 1459, 1460), (997, 1460, 999), (999, 1460, 1461), (999, 1461, 1001), (1001, 1461, 1462), (1001, 1462, 1003), (1003, 1462, 1463), (1003, 1463, 1005), (1005, 1463, 1464), (1005, 1464, 1007), (1007, 1464, 1465), (1007, 1465, 1009), (1009, 1465, 1466), (1009, 1466, 1011), (1011, 1466, 1467), (1011, 1467, 1013), (1013, 1467, 1468), (1013, 1468, 1015), (1015, 1468, 1469), (1015, 1469, 1017), (1017, 1469, 1470), (1017, 1470, 1019), (1019, 1470, 1471), (1019, 1471, 1021), (1021, 1471, 1472), (1472, 1473, 1021), (1021, 1473, 1474), (1021, 1474, 1022), (1022, 1474, 1475), (1022, 1475, 1476), (1024, 982, 1026), (1026, 982, 984), (1026, 984, 1028), (1028, 984, 986), (1028, 986, 1030), (1030, 986, 988), (1030, 988, 1032), (1032, 988, 990), (1032, 990, 1034), (1034, 990, 992), (1034, 992, 1036), (1036, 992, 994), (1036, 994, 1038), (1038, 994, 996), (1038, 996, 1040), (1040, 996, 998), (1040, 998, 1042), (1042, 998, 1000), (1042, 1000, 1044), (1044, 1000, 1002), (1044, 1002, 1046), (1046, 1002, 1004), (1046, 1004, 1048), (1048, 1004, 1006), (1048, 1006, 1050), (1050, 1006, 1008), (1050, 1008, 1052), (1052, 1008, 1010), (1052, 1010, 1054), (1054, 1010, 1012), (1054, 1012, 1056), (1056, 1012, 1014), (1056, 1014, 1058), (1058, 1014, 1016), (1058, 1016, 1060), (1060, 1016, 1018), (1060, 1018, 1062), (1062, 1018, 1020), (1062, 1020, 1064), (1064, 1020, 1022), (1064, 1022, 1066), (1066, 1022, 1476), (1476, 1477, 1066), (1066, 1477, 1478), (1066, 1478, 1067), (1067, 1478, 1479), (1067, 1479, 1090), (1090, 1479, 1480), (1090, 1480, 1481), (30, 1068, 591), (591, 1068, 1069), (591, 1069, 590), (590, 1069, 1070), (590, 1070, 589), (589, 1070, 1071), (589, 1071, 588), (588, 1071, 1072), (588, 1072, 587), (587, 1072, 1073), (587, 1073, 586), (586, 1073, 1074), (586, 1074, 585), (585, 1074, 1075), (585, 1075, 584), (584, 1075, 1076), (584, 1076, 583), (583, 1076, 1077), (583, 1077, 582), (582, 1077, 1078), (582, 1078, 581), (581, 1078, 1079), (581, 1079, 580), (580, 1079, 1080), (580, 1080, 579), (579, 1080, 1081), (579, 1081, 578), (578, 1081, 1082), (578, 1082, 577), (577, 1082, 1083), (577, 1083, 576), (576, 1083, 1084), (576, 1084, 575), (575, 1084, 1085), (575, 1085, 574), (574, 1085, 1086), (574, 1086, 573), (573, 1086, 1087), (573, 1087, 572), (572, 1087, 1088), (572, 1088, 571), (571, 1088, 1089), (571, 1089, 570), (570, 1089, 1090), (570, 1090, 569), (569, 1090, 1481), (569, 1481, 1482), (1399, 1400, 543), (543, 1400, 841), (543, 841, 515), (515, 841, 568), (515, 568, 469), (469, 568, 537), (469, 537, 428), (428, 537, 539), (428, 539, 389), (389, 539, 1408), (389, 1408, 352), (352, 1408, 843), (352, 843, 317), (317, 843, 842), (317, 842, 284), (284, 842, 856), (284, 856, 253), (253, 856, 855), (253, 855, 224), (224, 855, 872), (224, 872, 197), (197, 872, 883), (197, 883, 172), (172, 883, 882), (172, 882, 149), (149, 882, 905), (149, 905, 128), (128, 905, 919), (128, 919, 109), (109, 919, 918), (109, 918, 92), (92, 918, 1432), (92, 1432, 77), (77, 1432, 948), (77, 948, 64), (64, 948, 947), (64, 947, 53), (53, 947, 1453), (53, 1453, 44), (44, 1453, 983), (44, 983, 37), (37, 983, 982), (37, 982, 27), (27, 982, 1024), (27, 1024, 28), (28, 1024, 1023), (28, 1023, 30), (1482, 1091, 569), (569, 1091, 1092), (569, 1092, 490), (490, 1092, 1093), (490, 1093, 448), (448, 1093, 1095), (448, 1095, 408), (408, 1095, 1097), (408, 1097, 370), (370, 1097, 1099), (370, 1099, 334), (334, 1099, 1101), (334, 1101, 300), (300, 1101, 1103), (300, 1103, 268), (268, 1103, 1105), (268, 1105, 238), (238, 1105, 1107), (238, 1107, 210), (210, 1107, 1109), (210, 1109, 184), (184, 1109, 1111), (184, 1111, 160), (160, 1111, 1113), (160, 1113, 138), (138, 1113, 1115), (138, 1115, 118), (118, 1115, 1117), (118, 1117, 100), (100, 1117, 1119), (100, 1119, 84), (84, 1119, 1121), (84, 1121, 70), (70, 1121, 1123), (70, 1123, 58), (58, 1123, 1125), (58, 1125, 48), (48, 1125, 1127), (48, 1127, 40), (40, 1127, 1129), (40, 1129, 34), (34, 1129, 1131), (34, 1131, 31), (31, 1131, 1133), (31, 1133, 32), (32, 1133, 1135), (32, 1135, 30), (1483, 1484, 1339), (1485, 1341, 1484), (1484, 1341, 1340), (1484, 1340, 1339), (1345, 1344, 1486), (1486, 1344, 1343), (1486, 1343, 1485), (1485, 1343, 1342), (1485, 1342, 1341), (1345, 1486, 1346), (1346, 1486, 1487), (1346, 1487, 1347), (1347, 1487, 1348), (1348, 1487, 1488), (1348, 1488, 1349), (1349, 1488, 1363), (1363, 1488, 1489), (1363, 1489, 1364), (1490, 1366, 1489), (1489, 1366, 1365), (1489, 1365, 1364), (1386, 1385, 1491), (1491, 1385, 1384), (1491, 1384, 1490), (1490, 1384, 1367), (1490, 1367, 1366), (1386, 1491, 1387), (1387, 1491, 1492), (1387, 1492, 1388), (1388, 1492, 1389), (1389, 1492, 1493), (1389, 1493, 1390), (1390, 1493, 1391), (1391, 1493, 1494), (1391, 1494, 1392), (1495, 1394, 1494), (1494, 1394, 1393), (1494, 1393, 1392), (1398, 1397, 1496), (1496, 1397, 1396), (1496, 1396, 1495), (1495, 1396, 1395), (1495, 1395, 1394), (1398, 1496, 1399), (1399, 1496, 1497), (1399, 1497, 1400), (1400, 1497, 1401), (1401, 1497, 1498), (1401, 1498, 1402), (1402, 1498, 1403), (1403, 1498, 1499), (1403, 1499, 1404), (1500, 1406, 1499), (1499, 1406, 1405), (1499, 1405, 1404), (1414, 1413, 1500), (1500, 1413, 1407), (1500, 1407, 1406), (1414, 1500, 1415), (1415, 1500, 1501), (1415, 1501, 1416), (1416, 1501, 1502), (1416, 1502, 1417), (1417, 1502, 1418), (1418, 1502, 1503), (1418, 1503, 1419), (1419, 1503, 1420), (1420, 1503, 1504), (1420, 1504, 1421), (1505, 1423, 1504), (1504, 1423, 1422), (1504, 1422, 1421), (1426, 1425, 1505), (1505, 1425, 1424), (1505, 1424, 1423), (1426, 1505, 1427), (1427, 1505, 1506), (1427, 1506, 1428), (1428, 1506, 1507), (1428, 1507, 1429), (1429, 1507, 1430), (1430, 1507, 1508), (1430, 1508, 1431), (1431, 1508, 1448), (1448, 1508, 1509), (1448, 1509, 1449), (1510, 1451, 1509), (1509, 1451, 1450), (1509, 1450, 1449), (1473, 1472, 1510), (1510, 1472, 1452), (1510, 1452, 1451), (1473, 1510, 1474), (1474, 1510, 1511), (1474, 1511, 1475), (1475, 1511, 1512), (1475, 1512, 1476), (1476, 1512, 1477), (1477, 1512, 1513), (1477, 1513, 1478), (1478, 1513, 1479), (1479, 1513, 1514), (1479, 1514, 1480), (1515, 1482, 1514), (1514, 1482, 1481), (1514, 1481, 1480), (25, 24, 1515), (1515, 24, 1091), (1515, 1091, 1482), (25, 1515, 21), (21, 1515, 1516), (21, 1516, 22), (22, 1516, 1517), (22, 1517, 18), (18, 1517, 19), (19, 1517, 1518), (19, 1518, 1181), (1181, 1518, 15), (15, 1518, 1519), (15, 1519, 16), (1520, 13, 1519), (1519, 13, 12), (1519, 12, 16), (10, 9, 1520), (1520, 9, 1249), (1520, 1249, 13), (10, 1520, 6), (6, 1520, 1521), (6, 1521, 7), (7, 1521, 1522), (7, 1522, 3), (3, 1522, 4), (4, 1522, 1523), (4, 1523, 1317), (1317, 1523, 0), (0, 1523, 1524), (0, 1524, 1), (1525, 1335, 1524), (1524, 1335, 1334), (1524, 1334, 1), (1339, 1338, 1483), (1483, 1338, 1337), (1483, 1337, 1525), (1525, 1337, 1336), (1525, 1336, 1335), (1483, 1525, 1526), (1486, 1485, 1526), (1526, 1485, 1484), (1526, 1484, 1483), (1489, 1488, 1526), (1526, 1488, 1487), (1526, 1487, 1486), (1492, 1491, 1526), (1526, 1491, 1490), (1526, 1490, 1489), (1495, 1494, 1526), (1526, 1494, 1493), (1526, 1493, 1492), (1498, 1497, 1526), (1526, 1497, 1496), (1526, 1496, 1495), (1501, 1500, 1526), (1526, 1500, 1499), (1526, 1499, 1498), (1504, 1503, 1526), (1526, 1503, 1502), (1526, 1502, 1501), (1507, 1506, 1526), (1526, 1506, 1505), (1526, 1505, 1504), (1510, 1509, 1526), (1526, 1509, 1508), (1526, 1508, 1507), (1513, 1512, 1526), (1526, 1512, 1511), (1526, 1511, 1510), (1516, 1515, 1526), (1526, 1515, 1514), (1526, 1514, 1513), (1519, 1518, 1526), (1526, 1518, 1517), (1526, 1517, 1516), (1522, 1521, 1526), (1526, 1521, 1520), (1526, 1520, 1519), (1525, 1524, 1526), (1526, 1524, 1523), (1526, 1523, 1522)])
me_rifle_bullet_head.use_remesh_fix_poles = True
me_rifle_bullet_head.use_remesh_preserve_attributes = False
me_rifle_bullet_head.use_mirror_vertex_groups = False
me_rifle_bullet_head.update()

# ---- objects
ob_rifle_bullet_head = bpy.data.objects.new('Rifle-Bullet-Head', me_rifle_bullet_head)

# ---- transforms, parenting, visibility, modifiers, constraints
ob_rifle_bullet_head.location = (0.0, 0.0, 0.0)
ob_rifle_bullet_head.rotation_euler = (0.0, 3.142, 0.0)
ob_rifle_bullet_head.lock_location = (False, False, True)
ob_rifle_bullet_head.lineart.crease_threshold = 0.0
_m = ob_rifle_bullet_head.modifiers.new('Decimate', 'DECIMATE')
_m.ratio = 0.2

# ---- collection membership
col_collection.objects.link(ob_rifle_bullet_head)

# ---- scene / render settings (as saved in the file)
scene.frame_start = 1; scene.frame_end = 250; scene.frame_set(1)
scene.render.engine = 'BLENDER_EEVEE_NEXT'
scene.cycles.use_denoising = False
scene.cycles.samples = 128
scene.cycles.sampling_pattern = 'TABULATED_SOBOL'
scene.cycles.use_adaptive_sampling = False
scene.cycles.use_light_tree = False
scene.view_settings.view_transform = 'Filmic'
bpy.context.view_layer.update()

# ---- added for rendering (the .blend has no active camera and no usable light): camera, sun
cam_auto = bpy.data.cameras.new('AutoCamera')
cam_auto.lens = 50.0
cam_auto.sensor_width = 36.0
cam_auto.clip_end = 1000.0
ob_auto_camera = bpy.data.objects.new('AutoCamera', cam_auto)
scene.collection.objects.link(ob_auto_camera)
ob_auto_camera.location = (21.2524, -25.5028, 18.4311)
ob_auto_camera.rotation_euler = (1.09748, -7.21219e-08, 0.694738)
scene.camera = ob_auto_camera
light_auto_sun = bpy.data.lights.new('AutoSun', 'SUN')
light_auto_sun.energy = 3.0
light_auto_sun.angle = 0.0523599
ob_auto_sun = bpy.data.objects.new('AutoSun', light_auto_sun)
scene.collection.objects.link(ob_auto_sun)
ob_auto_sun.rotation_euler = (0.872665, 0.174533, 0.523599)
bpy.context.view_layer.update()
